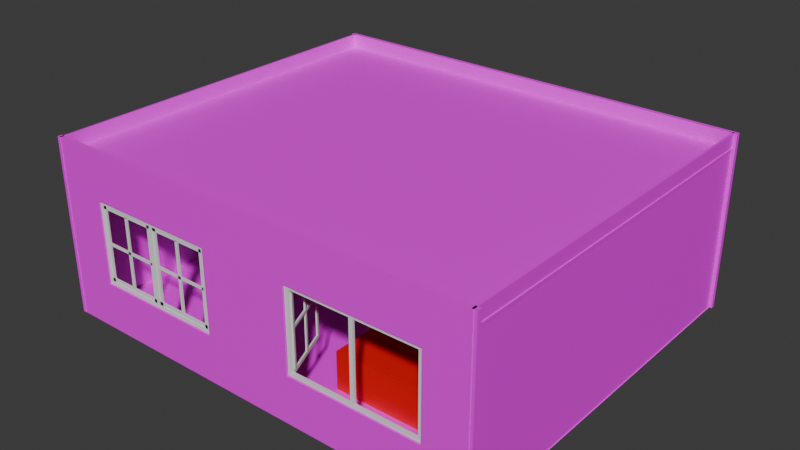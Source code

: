 # Source: bedroom.blend  (saved by Blender 4.1.24; exported with 4.5.12 LTS)
import bpy
from mathutils import Matrix  # noqa: F401  (used for matrix-valued properties, if any)

bpy.ops.wm.read_factory_settings(use_empty=True)
scene = bpy.context.scene
scene.name = 'Scene'

# ---- collections
col_collection = bpy.data.collections.new('Collection'); scene.collection.children.link(col_collection)

# ---- images (referenced by path relative to the original .blend; pixels are not part of the script)
import os
ASSET_DIR = os.environ.get("B2B_ASSET_DIR", "")  # directory of the original .blend (textures are referenced by path, not embedded)
HERE = os.path.dirname(os.path.abspath(__file__))  # packed textures are extracted next to this script under _unpacked/

def load_image(name, relpath, width, height, colorspace="sRGB"):
    """Load a texture the original file referenced (path relative to the .blend, or extracted next to this script)."""
    p = next((c for c in (os.path.join(HERE, relpath), os.path.join(ASSET_DIR, relpath)) if relpath and os.path.exists(c)), "")
    if p:
        img = bpy.data.images.load(p, check_existing=True)
        img.name = name
    else:  # same state as the original file: an image datablock whose file is absent (Cycles renders it pink)
        img = bpy.data.images.new(name, width, height)
        img.source = "FILE"
        img.filepath = "//" + (relpath or name)
    img.colorspace_settings.name = colorspace
    return img
img_terrazzo_png = load_image('terrazzo.png', 'terrazzo.png', 1024, 1024, 'sRGB')
img_ceiling_png = load_image('ceiling.png', 'ceiling.png', 1024, 1024, 'sRGB')
img_wall_bump_png = load_image('wall_bump.png', 'wall_bump.png', 1024, 1024, 'sRGB')

# ---- materials (node trees are filled in below, after node groups)
mat_material_001 = bpy.data.materials.new('Material.001')
mat_material_001.use_transparent_shadow = False
mat_material_003 = bpy.data.materials.new('Material.003')
mat_material_003.use_transparent_shadow = False
mat_material_004 = bpy.data.materials.new('Material.004')
mat_material_004.use_transparent_shadow = False
mat_material_002 = bpy.data.materials.new('Material.002')
mat_material_002.use_transparent_shadow = False

# ---- material node trees
mat_material_001.use_nodes = True; mat_material_001.node_tree.nodes.clear()
_N = mat_material_001.node_tree.nodes; _L = mat_material_001.node_tree.links
n0 = _N.new('ShaderNodeBsdfPrincipled'); n0.name = 'Principled BSDF'; n0.location = (10, 300)
n1 = _N.new('ShaderNodeOutputMaterial'); n1.name = 'Material Output'; n1.location = (300, 300)
n2 = _N.new('ShaderNodeTexImage'); n2.name = 'Image Texture'; n2.location = (-280, 275)
n2.image = img_terrazzo_png
_L.new(n0.outputs[0], n1.inputs[0])
_L.new(n2.outputs[0], n0.inputs[0])
n1.is_active_output = True
mat_material_003.use_nodes = True; mat_material_003.node_tree.nodes.clear()
_N = mat_material_003.node_tree.nodes; _L = mat_material_003.node_tree.links
n0 = _N.new('ShaderNodeBsdfPrincipled'); n0.name = 'Principled BSDF'; n0.location = (10, 300)
n1 = _N.new('ShaderNodeOutputMaterial'); n1.name = 'Material Output'; n1.location = (300, 300)
n2 = _N.new('ShaderNodeTexImage'); n2.name = 'Image Texture'; n2.location = (-280, 275)
n2.image = img_ceiling_png
_L.new(n0.outputs[0], n1.inputs[0])
_L.new(n2.outputs[0], n0.inputs[0])
n1.is_active_output = True
mat_material_004.use_nodes = True; mat_material_004.node_tree.nodes.clear()
_N = mat_material_004.node_tree.nodes; _L = mat_material_004.node_tree.links
n0 = _N.new('ShaderNodeBsdfPrincipled'); n0.name = 'Principled BSDF'; n0.location = (10, 300)
n0.inputs[0].default_value = (0.8001, 0.0006952, 0.0, 1.0)
n1 = _N.new('ShaderNodeOutputMaterial'); n1.name = 'Material Output'; n1.location = (300, 300)
_L.new(n0.outputs[0], n1.inputs[0])
n1.is_active_output = True
mat_material_002.use_nodes = True; mat_material_002.node_tree.nodes.clear()
_N = mat_material_002.node_tree.nodes; _L = mat_material_002.node_tree.links
n0 = _N.new('ShaderNodeBsdfPrincipled'); n0.name = 'Principled BSDF'; n0.location = (10, 300)
n1 = _N.new('ShaderNodeOutputMaterial'); n1.name = 'Material Output'; n1.location = (300, 300)
n2 = _N.new('ShaderNodeTexImage'); n2.name = 'Image Texture'; n2.location = (-280, 275)
n2.image = img_wall_bump_png
_L.new(n0.outputs[0], n1.inputs[0])
_L.new(n2.outputs[0], n0.inputs[0])
n1.is_active_output = True

# ---- world
world_world = bpy.data.worlds.new('World'); scene.world = world_world
world_world.use_nodes = True; world_world.node_tree.nodes.clear()
_N = world_world.node_tree.nodes; _L = world_world.node_tree.links
n0 = _N.new('ShaderNodeOutputWorld'); n0.name = 'World Output'; n0.location = (300, 300)
n1 = _N.new('ShaderNodeBackground'); n1.name = 'Background'; n1.location = (10, 300)
n1.inputs[0].default_value = (0.05088, 0.05088, 0.05088, 1.0)
_L.new(n1.outputs[0], n0.inputs[0])
n0.is_active_output = True
world_world.color = (0.05088, 0.05088, 0.05088)
world_world.use_sun_shadow = False
world_world.sun_shadow_jitter_overblur = 0.0

# ---- meshes
me_plane_001 = bpy.data.meshes.new('Plane.001')
me_plane_001.from_pydata([(-3.526, -2.173, 0.0), (3.526, -2.173, 0.0), (-3.526, 3.827, 0.0), (3.526, 3.827, 0.0)], [], [(0, 1, 3, 2)])
_uv = me_plane_001.uv_layers.new(name='UVMap')
_uv.uv.foreach_set('vector', [-5.345, -5.345, 6.345, -5.345, 6.345, 6.345, -5.345, 6.345])
me_plane_001.materials.append(mat_material_001)
me_plane_001.update()
me_plane_005 = bpy.data.meshes.new('Plane.005')
me_plane_005.from_pydata([(-3.526, -2.137, 2.587), (3.526, -2.137, 2.587), (-3.526, 3.863, 2.587), (3.526, 3.863, 2.587), (-3.526, -2.137, 2.547), (3.526, -2.137, 2.547), (-3.526, 3.863, 2.547), (3.526, 3.863, 2.547)], [], [(0, 1, 3, 2), (4, 6, 7, 5), (0, 2, 6, 4), (1, 0, 4, 5), (3, 1, 5, 7), (2, 3, 7, 6)])
_uv = me_plane_005.uv_layers.new(name='UVMap')
_uv.uv.foreach_set('vector', [-5.345, -5.345, 6.345, -5.345, 6.345, 6.345, -5.345, 6.345, -5.345, -5.345, -5.345, 6.345, 6.345, 6.345, 6.345, -5.345, -5.345, -5.345, -5.345, 6.345, -5.345, 6.345, -5.345, -5.345, 6.345, -5.345, -5.345, -5.345, -5.345, -5.345, 6.345, -5.345, 6.345, 6.345, 6.345, -5.345, 6.345, -5.345, 6.345, 6.345, -5.345, 6.345, 6.345, 6.345, 6.345, 6.345, -5.345, 6.345])
me_plane_005.materials.append(mat_material_003)
me_plane_005.update()
me_cube_003 = bpy.data.meshes.new('Cube.003')
me_cube_003.from_pydata([(0.665, -1.267, -0.0048), (0.665, -1.267, 0.6048), (0.665, 0.6637, -0.0048), (0.665, 0.6637, 0.6048), (3.316, -1.267, -0.0048), (3.316, -1.267, 0.6048), (3.316, 0.6637, -0.0048), (3.316, 0.6637, 0.6048)], [], [(0, 1, 3, 2), (2, 3, 7, 6), (6, 7, 5, 4), (4, 5, 1, 0), (2, 6, 4, 0), (7, 3, 1, 5)])
_uv = me_cube_003.uv_layers.new(name='UVMap')
_uv.uv.foreach_set('vector', [0.375, 0.0, 0.625, 0.0, 0.625, 0.25, 0.375, 0.25, 0.375, 0.25, 0.625, 0.25, 0.625, 0.5, 0.375, 0.5, 0.375, 0.5, 0.625, 0.5, 0.625, 0.75, 0.375, 0.75, 0.375, 0.75, 0.625, 0.75, 0.625, 1.0, 0.375, 1.0, 0.125, 0.5, 0.375, 0.5, 0.375, 0.75, 0.125, 0.75, 0.625, 0.5, 0.875, 0.5, 0.875, 0.75, 0.625, 0.75])
me_cube_003.materials.append(mat_material_004)
me_cube_003.update()
me_cube_004 = bpy.data.meshes.new('Cube.004')
me_cube_004.from_pydata([(2.608, -0.2189, 0.6272), (2.608, -0.2189, 0.8272), (2.608, 0.4415, 0.6272), (2.608, 0.4415, 0.8272), (3.205, -0.2189, 0.6272), (3.205, -0.2189, 0.8272), (3.205, 0.4415, 0.6272), (3.205, 0.4415, 0.8272)], [], [(0, 1, 3, 2), (2, 3, 7, 6), (6, 7, 5, 4), (4, 5, 1, 0), (2, 6, 4, 0), (7, 3, 1, 5)])
_uv = me_cube_004.uv_layers.new(name='UVMap')
_uv.uv.foreach_set('vector', [0.375, 0.0, 0.625, 0.0, 0.625, 0.25, 0.375, 0.25, 0.375, 0.25, 0.625, 0.25, 0.625, 0.5, 0.375, 0.5, 0.375, 0.5, 0.625, 0.5, 0.625, 0.75, 0.375, 0.75, 0.375, 0.75, 0.625, 0.75, 0.625, 1.0, 0.375, 1.0, 0.125, 0.5, 0.375, 0.5, 0.375, 0.75, 0.125, 0.75, 0.625, 0.5, 0.875, 0.5, 0.875, 0.75, 0.625, 0.75])
me_cube_004.update()
me_cube_005 = bpy.data.meshes.new('Cube.005')
me_cube_005.from_pydata([(2.608, -1.034, 0.6272), (2.608, -1.034, 0.8272), (2.608, -0.3734, 0.6272), (2.608, -0.3734, 0.8272), (3.205, -1.034, 0.6272), (3.205, -1.034, 0.8272), (3.205, -0.3734, 0.6272), (3.205, -0.3734, 0.8272)], [], [(0, 1, 3, 2), (2, 3, 7, 6), (6, 7, 5, 4), (4, 5, 1, 0), (2, 6, 4, 0), (7, 3, 1, 5)])
_uv = me_cube_005.uv_layers.new(name='UVMap')
_uv.uv.foreach_set('vector', [0.375, 0.0, 0.625, 0.0, 0.625, 0.25, 0.375, 0.25, 0.375, 0.25, 0.625, 0.25, 0.625, 0.5, 0.375, 0.5, 0.375, 0.5, 0.625, 0.5, 0.625, 0.75, 0.375, 0.75, 0.375, 0.75, 0.625, 0.75, 0.625, 1.0, 0.375, 1.0, 0.125, 0.5, 0.375, 0.5, 0.375, 0.75, 0.125, 0.75, 0.625, 0.5, 0.875, 0.5, 0.875, 0.75, 0.625, 0.75])
me_cube_005.update()
me_plane_006 = bpy.data.meshes.new('Plane.006')
me_plane_006.from_pydata([(-3.526, -2.226, 2.807), (-3.526, -2.226, 0.0), (-3.526, 3.864, 2.807), (-3.526, 3.864, 0.0)], [], [(0, 1, 3, 2)])
_uv = me_plane_006.uv_layers.new(name='UVMap')
_uv.uv.foreach_set('vector', [0.0, 0.0, 1.0, 0.0, 1.0, 1.0, 0.0, 1.0])
me_plane_006.materials.append(mat_material_002)
me_plane_006.update()
me_plane_007 = bpy.data.meshes.new('Plane.007')
me_plane_007.from_pydata([(3.515, -2.226, 2.807), (3.515, -2.226, 0.0), (3.515, 3.864, 2.807), (3.515, 3.864, 0.0)], [], [(0, 1, 3, 2)])
_uv = me_plane_007.uv_layers.new(name='UVMap')
_uv.uv.foreach_set('vector', [0.0, 0.0, 1.0, 0.0, 1.0, 1.0, 0.0, 1.0])
me_plane_007.materials.append(mat_material_002)
me_plane_007.update()
me_plane_008 = bpy.data.meshes.new('Plane.008')
me_plane_008.from_pydata([(3.567, -2.148, 2.807), (3.567, -2.148, 0.0), (-3.591, -2.148, 2.807), (-3.591, -2.148, 0.0), (3.567, -2.148, 0.7416), (-3.591, -2.148, 0.7416), (-3.591, -2.148, 2.054), (3.567, -2.148, 2.054), (0.7161, -2.148, 2.807), (0.7161, -2.148, 0.0), (0.7161, -2.148, 0.7416), (0.7161, -2.148, 2.054), (2.844, -2.148, 2.807), (2.844, -2.148, 0.0), (2.844, -2.148, 0.7416), (2.844, -2.148, 2.054), (-0.7128, -2.148, 0.0), (-0.7128, -2.148, 0.7416), (-0.7128, -2.148, 2.054), (-0.7128, -2.148, 2.807), (-2.821, -2.148, 0.0), (-2.821, -2.148, 0.7416), (-2.821, -2.148, 2.054), (-2.821, -2.148, 2.807)], [], [(21, 20, 3, 5), (22, 21, 5, 6), (23, 22, 6, 2), (12, 15, 11, 8), (14, 13, 9, 10), (4, 1, 13, 14), (7, 4, 14, 15), (0, 7, 15, 12), (8, 11, 18, 19), (11, 10, 17, 18), (10, 9, 16, 17), (19, 18, 22, 23), (17, 16, 20, 21)])
_uv = me_plane_008.uv_layers.new(name='UVMap')
_uv.uv.foreach_set('vector', [0.5, 0.8235, 1.0, 0.8235, 1.0, 1.0, 0.5, 1.0, 0.25, 0.8235, 0.5, 0.8235, 0.5, 1.0, 0.25, 1.0, 0.0, 0.8235, 0.25, 0.8235, 0.25, 1.0, 0.0, 1.0, 0.0, 0.25, 0.25, 0.25, 0.25, 0.5, 0.0, 0.5, 0.5, 0.25, 1.0, 0.25, 1.0, 0.5, 0.5, 0.5, 0.5, 0.0, 1.0, 0.0, 1.0, 0.25, 0.5, 0.25, 0.25, 0.0, 0.5, 0.0, 0.5, 0.25, 0.25, 0.25, 0.0, 0.0, 0.25, 0.0, 0.25, 0.25, 0.0, 0.25, 0.0, 0.5, 0.25, 0.5, 0.25, 0.6469, 0.0, 0.6469, 0.25, 0.5, 0.5, 0.5, 0.5, 0.6469, 0.25, 0.6469, 0.5, 0.5, 1.0, 0.5, 1.0, 0.6469, 0.5, 0.6469, 0.0, 0.6469, 0.25, 0.6469, 0.25, 0.8235, 0.0, 0.8235, 0.5, 0.6469, 1.0, 0.6469, 1.0, 0.8235, 0.5, 0.8235])
me_plane_008.materials.append(mat_material_002)
me_plane_008.update()
me_cube_007 = bpy.data.meshes.new('Cube.007')
me_cube_007.from_pydata([(0.7197, -2.191, 2.053), (2.843, -2.191, 2.053), (0.7197, -2.191, 0.7446), (2.843, -2.191, 0.7446), (0.7197, -2.191, 1.997), (2.843, -2.191, 1.997), (0.7197, -2.191, 0.8008), (2.843, -2.191, 0.8008), (0.7785, -2.191, 2.053), (0.7785, -2.191, 0.7446), (0.7785, -2.191, 1.997), (0.7785, -2.191, 0.8008), (2.784, -2.191, 2.053), (2.784, -2.191, 0.7446), (2.784, -2.191, 1.997), (2.784, -2.191, 0.8008), (1.811, -2.191, 0.7446), (1.811, -2.191, 0.8008), (1.811, -2.191, 2.053), (1.811, -2.191, 1.997), (0.7197, -2.151, 2.053), (2.843, -2.151, 2.053), (0.7197, -2.151, 0.7446), (2.843, -2.151, 0.7446), (0.7197, -2.151, 1.997), (2.843, -2.151, 1.997), (0.7197, -2.151, 0.8008), (2.843, -2.151, 0.8008), (0.7785, -2.151, 2.053), (0.7785, -2.151, 0.7446), (0.7785, -2.151, 1.997), (0.7785, -2.151, 0.8008), (2.784, -2.151, 2.053), (2.784, -2.151, 0.7446), (2.784, -2.151, 1.997), (2.784, -2.151, 0.8008), (1.811, -2.151, 0.7446), (1.811, -2.151, 0.8008), (1.811, -2.151, 2.053), (1.811, -2.151, 1.997), (1.752, -2.191, 2.053), (1.752, -2.191, 1.997), (1.752, -2.151, 2.053), (1.752, -2.151, 1.997), (1.752, -2.191, 0.7446), (1.752, -2.191, 0.8008), (1.752, -2.151, 0.7446), (1.752, -2.151, 0.8008)], [], [(10, 8, 0, 4), (11, 10, 4, 6), (9, 11, 6, 2), (44, 45, 11, 9), (41, 40, 8, 10), (5, 1, 12, 14), (7, 5, 14, 15), (3, 7, 15, 13), (13, 15, 17, 16), (14, 12, 18, 19), (30, 24, 20, 28), (31, 26, 24, 30), (29, 22, 26, 31), (46, 29, 31, 47), (43, 30, 28, 42), (25, 34, 32, 21), (27, 35, 34, 25), (23, 33, 35, 27), (33, 36, 37, 35), (34, 39, 38, 32), (0, 8, 28, 20), (2, 6, 26, 22), (7, 3, 23, 27), (9, 2, 22, 29), (4, 0, 20, 24), (1, 5, 25, 21), (6, 4, 24, 26), (5, 7, 27, 25), (40, 18, 38, 42), (44, 9, 29, 46), (41, 10, 30, 43), (45, 17, 37, 47), (10, 11, 31, 30), (12, 1, 21, 32), (3, 13, 33, 23), (15, 14, 34, 35), (13, 16, 36, 33), (17, 15, 35, 37), (18, 12, 32, 38), (14, 19, 39, 34), (19, 41, 43, 39), (8, 40, 42, 28), (39, 43, 42, 38), (19, 18, 40, 41), (11, 45, 47, 31), (16, 44, 46, 36), (36, 46, 47, 37), (16, 17, 45, 44), (39, 37, 47, 43), (45, 41, 43, 47), (17, 19, 41, 45), (19, 17, 37, 39)])
_uv = me_cube_007.uv_layers.new(name='UVMap')
_uv.uv.foreach_set('vector', [0.5829, 0.9829, 0.5829, 0.9829, 0.5829, 0.9829, 0.5829, 0.9829, 0.4373, 0.9829, 0.5829, 0.9829, 0.5829, 0.9829, 0.4373, 0.9829, 0.4373, 0.9829, 0.4373, 0.9829, 0.4373, 0.9829, 0.4373, 0.9829, 0.4373, 0.87, 0.4373, 0.87, 0.4373, 0.9829, 0.4373, 0.9829, 0.5829, 0.87, 0.5829, 0.87, 0.5829, 0.9829, 0.5829, 0.9829, 0.5829, 0.7571, 0.5829, 0.7571, 0.5829, 0.7571, 0.5829, 0.7571, 0.4373, 0.7571, 0.5829, 0.7571, 0.5829, 0.7571, 0.4373, 0.7571, 0.4373, 0.7571, 0.4373, 0.7571, 0.4373, 0.7571, 0.4373, 0.7571, 0.4373, 0.7571, 0.4373, 0.7571, 0.4373, 0.87, 0.4373, 0.87, 0.5829, 0.7571, 0.5829, 0.7571, 0.5829, 0.87, 0.5829, 0.87, 0.5829, 0.9829, 0.5829, 0.9829, 0.5829, 0.9829, 0.5829, 0.9829, 0.4373, 0.9829, 0.4373, 0.9829, 0.5829, 0.9829, 0.5829, 0.9829, 0.4373, 0.9829, 0.4373, 0.9829, 0.4373, 0.9829, 0.4373, 0.9829, 0.4373, 0.87, 0.4373, 0.9829, 0.4373, 0.9829, 0.4373, 0.87, 0.5829, 0.87, 0.5829, 0.9829, 0.5829, 0.9829, 0.5829, 0.87, 0.5829, 0.7571, 0.5829, 0.7571, 0.5829, 0.7571, 0.5829, 0.7571, 0.4373, 0.7571, 0.4373, 0.7571, 0.5829, 0.7571, 0.5829, 0.7571, 0.4373, 0.7571, 0.4373, 0.7571, 0.4373, 0.7571, 0.4373, 0.7571, 0.4373, 0.7571, 0.4373, 0.87, 0.4373, 0.87, 0.4373, 0.7571, 0.5829, 0.7571, 0.5829, 0.87, 0.5829, 0.87, 0.5829, 0.7571, 0.5829, 0.9829, 0.5829, 0.9829, 0.5829, 0.9829, 0.5829, 0.9829, 0.4373, 0.9829, 0.4373, 0.9829, 0.4373, 0.9829, 0.4373, 0.9829, 0.4373, 0.7571, 0.4373, 0.7571, 0.4373, 0.7571, 0.4373, 0.7571, 0.4373, 0.9829, 0.4373, 0.9829, 0.4373, 0.9829, 0.4373, 0.9829, 0.5829, 0.9829, 0.5829, 0.9829, 0.5829, 0.9829, 0.5829, 0.9829, 0.5829, 0.7571, 0.5829, 0.7571, 0.5829, 0.7571, 0.5829, 0.7571, 0.4373, 0.9829, 0.5829, 0.9829, 0.5829, 0.9829, 0.4373, 0.9829, 0.5829, 0.7571, 0.4373, 0.7571, 0.4373, 0.7571, 0.5829, 0.7571, 0.5829, 0.87, 0.5829, 0.87, 0.5829, 0.87, 0.5829, 0.87, 0.4373, 0.87, 0.4373, 0.9829, 0.4373, 0.9829, 0.4373, 0.87, 0.5829, 0.87, 0.5829, 0.9829, 0.5829, 0.9829, 0.5829, 0.87, 0.4373, 0.87, 0.4373, 0.87, 0.4373, 0.87, 0.4373, 0.87, 0.5829, 0.9829, 0.4373, 0.9829, 0.4373, 0.9829, 0.5829, 0.9829, 0.5829, 0.7571, 0.5829, 0.7571, 0.5829, 0.7571, 0.5829, 0.7571, 0.4373, 0.7571, 0.4373, 0.7571, 0.4373, 0.7571, 0.4373, 0.7571, 0.4373, 0.7571, 0.5829, 0.7571, 0.5829, 0.7571, 0.4373, 0.7571, 0.4373, 0.7571, 0.4373, 0.87, 0.4373, 0.87, 0.4373, 0.7571, 0.4373, 0.87, 0.4373, 0.7571, 0.4373, 0.7571, 0.4373, 0.87, 0.5829, 0.87, 0.5829, 0.7571, 0.5829, 0.7571, 0.5829, 0.87, 0.5829, 0.7571, 0.5829, 0.87, 0.5829, 0.87, 0.5829, 0.7571, 0.5829, 0.87, 0.5829, 0.87, 0.5829, 0.87, 0.5829, 0.87, 0.5829, 0.9829, 0.5829, 0.87, 0.5829, 0.87, 0.5829, 0.9829, 0.5829, 0.87, 0.5829, 0.87, 0.5829, 0.87, 0.5829, 0.87, 0.5829, 0.87, 0.5829, 0.87, 0.5829, 0.87, 0.5829, 0.87, 0.4373, 0.9829, 0.4373, 0.87, 0.4373, 0.87, 0.4373, 0.9829, 0.4373, 0.87, 0.4373, 0.87, 0.4373, 0.87, 0.4373, 0.87, 0.4373, 0.87, 0.4373, 0.87, 0.4373, 0.87, 0.4373, 0.87, 0.4373, 0.87, 0.4373, 0.87, 0.4373, 0.87, 0.4373, 0.87, 0.5829, 0.87, 0.4373, 0.87, 0.4373, 0.87, 0.5829, 0.87, 0.0, 0.0, 0.0, 0.0, 0.0, 0.0, 0.0, 0.0, 0.0, 0.0, 0.0, 0.0, 0.0, 0.0, 0.0, 0.0, 0.0, 0.0, 0.0, 0.0, 0.0, 0.0, 0.0, 0.0])
me_cube_007.update()
me_cube_008 = bpy.data.meshes.new('Cube.008')
me_cube_008.from_pydata([(3.255, -1.455, 1.997), (3.255, -1.455, 0.8008), (2.768, -2.172, 0.8008), (2.768, -2.172, 1.997), (3.255, -1.455, 1.941), (2.768, -2.172, 1.941), (2.798, -2.129, 0.8008), (2.798, -2.129, 1.997), (3.226, -1.498, 1.997), (3.226, -1.498, 0.8008), (3.255, -1.455, 0.8569), (2.768, -2.172, 0.8569), (3.275, -1.465, 1.997), (3.275, -1.465, 0.8008), (2.789, -2.182, 0.8008), (2.789, -2.182, 1.997), (3.275, -1.465, 1.941), (2.789, -2.182, 1.941), (2.818, -2.139, 1.997), (2.818, -2.139, 0.8008), (3.246, -1.508, 1.997), (3.246, -1.508, 0.8008), (3.275, -1.465, 0.8569), (2.789, -2.182, 0.8569), (3.018, -1.805, 0.8008), (3.018, -1.805, 0.8569), (3.038, -1.815, 0.8008), (3.038, -1.815, 0.8569), (2.991, -1.844, 0.8008), (2.991, -1.844, 0.8569), (3.012, -1.854, 0.8008), (3.012, -1.854, 0.8569), (3.018, -1.805, 1.951), (3.038, -1.815, 1.951), (2.991, -1.844, 1.951), (3.012, -1.854, 1.951), (2.768, -2.172, 1.379), (2.798, -2.129, 1.327), (2.789, -2.182, 1.379), (2.818, -2.139, 1.327), (2.768, -2.172, 1.422), (2.798, -2.129, 1.37), (2.789, -2.182, 1.422), (2.818, -2.139, 1.37), (3.241, -1.476, 1.37), (3.241, -1.476, 1.327), (3.261, -1.486, 1.37), (3.261, -1.486, 1.327)], [], [(3, 5, 4, 0), (40, 41, 7, 3), (1, 9, 8, 0), (24, 25, 10, 1), (15, 12, 16, 17), (42, 15, 18, 43), (13, 12, 20, 21), (26, 13, 22, 27), (0, 8, 20, 12), (5, 3, 15, 17), (29, 11, 23, 31), (0, 4, 16, 12), (11, 2, 14, 23), (37, 6, 19, 39), (1, 0, 12, 13), (1, 10, 22, 13), (6, 2, 14, 19), (24, 1, 13, 26), (3, 7, 18, 15), (3, 0, 12, 15), (8, 9, 21, 20), (40, 3, 15, 42), (9, 1, 13, 21), (4, 5, 17, 16), (28, 24, 26, 30), (10, 25, 27, 22), (30, 26, 27, 31), (28, 29, 25, 24), (2, 11, 29, 28), (14, 30, 31, 23), (2, 28, 30, 14), (29, 31, 35, 34), (32, 34, 35, 33), (31, 27, 33, 35), (25, 29, 34, 32), (27, 25, 32, 33), (2, 36, 38, 14), (37, 39, 47, 45), (14, 38, 39, 19), (2, 6, 37, 36), (7, 41, 43, 18), (36, 40, 42, 38), (38, 42, 43, 39), (36, 37, 41, 40), (44, 45, 47, 46), (39, 43, 46, 47), (41, 37, 45, 44), (43, 41, 44, 46)])
_uv = me_cube_008.uv_layers.new(name='UVMap')
_uv.uv.foreach_set('vector', [0.0, 0.0, 0.0, 0.0, 0.0, 0.0, 0.0, 0.0, 0.0, 0.0, 0.0, 0.0, 0.0, 0.0, 0.0, 0.0, 0.0, 0.0, 0.0, 0.0, 0.0, 0.0, 0.0, 0.0, 0.0, 0.0, 0.0, 0.0, 0.0, 0.0, 0.0, 0.0, 0.0, 0.0, 0.0, 0.0, 0.0, 0.0, 0.0, 0.0, 0.0, 0.0, 0.0, 0.0, 0.0, 0.0, 0.0, 0.0, 0.0, 0.0, 0.0, 0.0, 0.0, 0.0, 0.0, 0.0, 0.0, 0.0, 0.0, 0.0, 0.0, 0.0, 0.0, 0.0, 0.0, 0.0, 0.0, 0.0, 0.0, 0.0, 0.0, 0.0, 0.0, 0.0, 0.0, 0.0, 0.0, 0.0, 0.0, 0.0, 0.0, 0.0, 0.0, 0.0, 0.0, 0.0, 0.0, 0.0, 0.0, 0.0, 0.0, 0.0, 0.0, 0.0, 0.0, 0.0, 0.0, 0.0, 0.0, 0.0, 0.0, 0.0, 0.0, 0.0, 0.0, 0.0, 0.0, 0.0, 0.0, 0.0, 0.0, 0.0, 0.0, 0.0, 0.0, 0.0, 0.0, 0.0, 0.0, 0.0, 0.0, 0.0, 0.0, 0.0, 0.0, 0.0, 0.0, 0.0, 0.0, 0.0, 0.0, 0.0, 0.0, 0.0, 0.0, 0.0, 0.0, 0.0, 0.0, 0.0, 0.0, 0.0, 0.0, 0.0, 0.0, 0.0, 0.0, 0.0, 0.0, 0.0, 0.0, 0.0, 0.0, 0.0, 0.0, 0.0, 0.0, 0.0, 0.0, 0.0, 0.0, 0.0, 0.0, 0.0, 0.0, 0.0, 0.0, 0.0, 0.0, 0.0, 0.0, 0.0, 0.0, 0.0, 0.0, 0.0, 0.0, 0.0, 0.0, 0.0, 0.0, 0.0, 0.0, 0.0, 0.0, 0.0, 0.0, 0.0, 0.0, 0.0, 0.0, 0.0, 0.0, 0.0, 0.0, 0.0, 0.0, 0.0, 0.0, 0.0, 0.0, 0.0, 0.0, 0.0, 0.0, 0.0, 0.0, 0.0, 0.0, 0.0, 0.0, 0.0, 0.0, 0.0, 0.0, 0.0, 0.0, 0.0, 0.0, 0.0, 0.0, 0.0, 0.0, 0.0, 0.0, 0.0, 0.0, 0.0, 0.0, 0.0, 0.0, 0.0, 0.0, 0.0, 0.0, 0.0, 0.0, 0.0, 0.0, 0.0, 0.0, 0.0, 0.0, 0.0, 0.0, 0.0, 0.0, 0.0, 0.0, 0.0, 0.0, 0.0, 0.0, 0.0, 0.0, 0.0, 0.0, 0.0, 0.0, 0.0, 0.0, 0.0, 0.0, 0.0, 0.0, 0.0, 0.0, 0.0, 0.0, 0.0, 0.0, 0.0, 0.0, 0.0, 0.0, 0.0, 0.0, 0.0, 0.0, 0.0, 0.0, 0.0, 0.0, 0.0, 0.0, 0.0, 0.0, 0.0, 0.0, 0.0, 0.0, 0.0, 0.0, 0.0, 0.0, 0.0, 0.0, 0.0, 0.0, 0.0, 0.0, 0.0, 0.0, 0.0, 0.0, 0.0, 0.0, 0.0, 0.0, 0.0, 0.0, 0.0, 0.0, 0.0, 0.0, 0.0, 0.0, 0.0, 0.0, 0.0, 0.0, 0.0, 0.0, 0.0, 0.0, 0.0, 0.0, 0.0, 0.0, 0.0, 0.0, 0.0, 0.0, 0.0, 0.0, 0.0, 0.0, 0.0, 0.0, 0.0, 0.0, 0.0, 0.0, 0.0, 0.0, 0.0, 0.0, 0.0, 0.0, 0.0, 0.0, 0.0, 0.0, 0.0, 0.0, 0.0, 0.0, 0.0, 0.0, 0.0, 0.0, 0.0, 0.0, 0.0, 0.0, 0.0, 0.0, 0.0, 0.0, 0.0, 0.0, 0.0, 0.0, 0.0, 0.0, 0.0, 0.0, 0.0, 0.0, 0.0, 0.0, 0.0, 0.0, 0.0])
me_cube_008.update()
me_cube_009 = bpy.data.meshes.new('Cube.009')
me_cube_009.from_pydata([(0.8109, -2.158, 1.997), (0.8109, -2.158, 0.8008), (0.4779, -1.38, 0.8008), (0.4779, -1.38, 1.997), (0.8109, -2.158, 1.941), (0.4779, -1.38, 1.941), (0.498, -1.427, 0.8008), (0.498, -1.427, 1.997), (0.7908, -2.111, 1.997), (0.7908, -2.111, 0.8008), (0.8109, -2.158, 0.8569), (0.4779, -1.38, 0.8569), (0.7886, -2.165, 1.997), (0.7886, -2.165, 0.8008), (0.4557, -1.387, 0.8008), (0.4557, -1.387, 1.997), (0.7886, -2.165, 1.941), (0.4557, -1.387, 1.941), (0.4758, -1.434, 1.997), (0.4758, -1.434, 0.8008), (0.7685, -2.118, 1.997), (0.7685, -2.118, 0.8008), (0.7886, -2.165, 0.8569), (0.4557, -1.387, 0.8569), (0.6485, -1.779, 0.8008), (0.6485, -1.779, 0.8569), (0.6263, -1.786, 0.8008), (0.6263, -1.786, 0.8569), (0.6303, -1.736, 0.8008), (0.6303, -1.736, 0.8569), (0.6081, -1.743, 0.8008), (0.6081, -1.743, 0.8569), (0.6485, -1.779, 1.951), (0.6263, -1.786, 1.951), (0.6303, -1.736, 1.951), (0.6081, -1.743, 1.951), (0.4779, -1.38, 1.379), (0.498, -1.427, 1.421), (0.4557, -1.387, 1.379), (0.4758, -1.434, 1.421), (0.4779, -1.38, 1.422), (0.498, -1.427, 1.465), (0.4557, -1.387, 1.422), (0.4758, -1.434, 1.465), (0.801, -2.135, 1.465), (0.801, -2.135, 1.421), (0.7788, -2.142, 1.465), (0.7788, -2.142, 1.421)], [], [(3, 5, 4, 0), (40, 41, 7, 3), (1, 9, 8, 0), (24, 25, 10, 1), (15, 12, 16, 17), (42, 15, 18, 43), (13, 12, 20, 21), (26, 13, 22, 27), (0, 8, 20, 12), (5, 3, 15, 17), (29, 11, 23, 31), (0, 4, 16, 12), (11, 2, 14, 23), (37, 6, 19, 39), (1, 0, 12, 13), (1, 10, 22, 13), (6, 2, 14, 19), (24, 1, 13, 26), (3, 7, 18, 15), (3, 0, 12, 15), (8, 9, 21, 20), (40, 3, 15, 42), (9, 1, 13, 21), (4, 5, 17, 16), (28, 24, 26, 30), (10, 25, 27, 22), (30, 26, 27, 31), (28, 29, 25, 24), (2, 11, 29, 28), (14, 30, 31, 23), (2, 28, 30, 14), (29, 31, 35, 34), (32, 34, 35, 33), (31, 27, 33, 35), (25, 29, 34, 32), (27, 25, 32, 33), (2, 36, 38, 14), (37, 39, 47, 45), (14, 38, 39, 19), (2, 6, 37, 36), (7, 41, 43, 18), (36, 40, 42, 38), (38, 42, 43, 39), (36, 37, 41, 40), (44, 45, 47, 46), (39, 43, 46, 47), (41, 37, 45, 44), (43, 41, 44, 46)])
_uv = me_cube_009.uv_layers.new(name='UVMap')
_uv.uv.foreach_set('vector', [0.0, 0.0, 0.0, 0.0, 0.0, 0.0, 0.0, 0.0, 0.0, 0.0, 0.0, 0.0, 0.0, 0.0, 0.0, 0.0, 0.0, 0.0, 0.0, 0.0, 0.0, 0.0, 0.0, 0.0, 0.0, 0.0, 0.0, 0.0, 0.0, 0.0, 0.0, 0.0, 0.0, 0.0, 0.0, 0.0, 0.0, 0.0, 0.0, 0.0, 0.0, 0.0, 0.0, 0.0, 0.0, 0.0, 0.0, 0.0, 0.0, 0.0, 0.0, 0.0, 0.0, 0.0, 0.0, 0.0, 0.0, 0.0, 0.0, 0.0, 0.0, 0.0, 0.0, 0.0, 0.0, 0.0, 0.0, 0.0, 0.0, 0.0, 0.0, 0.0, 0.0, 0.0, 0.0, 0.0, 0.0, 0.0, 0.0, 0.0, 0.0, 0.0, 0.0, 0.0, 0.0, 0.0, 0.0, 0.0, 0.0, 0.0, 0.0, 0.0, 0.0, 0.0, 0.0, 0.0, 0.0, 0.0, 0.0, 0.0, 0.0, 0.0, 0.0, 0.0, 0.0, 0.0, 0.0, 0.0, 0.0, 0.0, 0.0, 0.0, 0.0, 0.0, 0.0, 0.0, 0.0, 0.0, 0.0, 0.0, 0.0, 0.0, 0.0, 0.0, 0.0, 0.0, 0.0, 0.0, 0.0, 0.0, 0.0, 0.0, 0.0, 0.0, 0.0, 0.0, 0.0, 0.0, 0.0, 0.0, 0.0, 0.0, 0.0, 0.0, 0.0, 0.0, 0.0, 0.0, 0.0, 0.0, 0.0, 0.0, 0.0, 0.0, 0.0, 0.0, 0.0, 0.0, 0.0, 0.0, 0.0, 0.0, 0.0, 0.0, 0.0, 0.0, 0.0, 0.0, 0.0, 0.0, 0.0, 0.0, 0.0, 0.0, 0.0, 0.0, 0.0, 0.0, 0.0, 0.0, 0.0, 0.0, 0.0, 0.0, 0.0, 0.0, 0.0, 0.0, 0.0, 0.0, 0.0, 0.0, 0.0, 0.0, 0.0, 0.0, 0.0, 0.0, 0.0, 0.0, 0.0, 0.0, 0.0, 0.0, 0.0, 0.0, 0.0, 0.0, 0.0, 0.0, 0.0, 0.0, 0.0, 0.0, 0.0, 0.0, 0.0, 0.0, 0.0, 0.0, 0.0, 0.0, 0.0, 0.0, 0.0, 0.0, 0.0, 0.0, 0.0, 0.0, 0.0, 0.0, 0.0, 0.0, 0.0, 0.0, 0.0, 0.0, 0.0, 0.0, 0.0, 0.0, 0.0, 0.0, 0.0, 0.0, 0.0, 0.0, 0.0, 0.0, 0.0, 0.0, 0.0, 0.0, 0.0, 0.0, 0.0, 0.0, 0.0, 0.0, 0.0, 0.0, 0.0, 0.0, 0.0, 0.0, 0.0, 0.0, 0.0, 0.0, 0.0, 0.0, 0.0, 0.0, 0.0, 0.0, 0.0, 0.0, 0.0, 0.0, 0.0, 0.0, 0.0, 0.0, 0.0, 0.0, 0.0, 0.0, 0.0, 0.0, 0.0, 0.0, 0.0, 0.0, 0.0, 0.0, 0.0, 0.0, 0.0, 0.0, 0.0, 0.0, 0.0, 0.0, 0.0, 0.0, 0.0, 0.0, 0.0, 0.0, 0.0, 0.0, 0.0, 0.0, 0.0, 0.0, 0.0, 0.0, 0.0, 0.0, 0.0, 0.0, 0.0, 0.0, 0.0, 0.0, 0.0, 0.0, 0.0, 0.0, 0.0, 0.0, 0.0, 0.0, 0.0, 0.0, 0.0, 0.0, 0.0, 0.0, 0.0, 0.0, 0.0, 0.0, 0.0, 0.0, 0.0, 0.0, 0.0, 0.0, 0.0, 0.0, 0.0, 0.0, 0.0, 0.0, 0.0, 0.0, 0.0, 0.0, 0.0, 0.0, 0.0, 0.0, 0.0, 0.0, 0.0, 0.0, 0.0, 0.0, 0.0, 0.0, 0.0, 0.0, 0.0, 0.0, 0.0, 0.0, 0.0, 0.0, 0.0, 0.0, 0.0, 0.0])
me_cube_009.update()
me_cube_010 = bpy.data.meshes.new('Cube.010')
me_cube_010.from_pydata([(-2.831, -2.191, 2.053), (-0.7077, -2.191, 2.053), (-2.831, -2.191, 0.7446), (-0.7077, -2.191, 0.7446), (-2.831, -2.191, 1.997), (-0.7077, -2.191, 1.997), (-2.831, -2.191, 0.8008), (-0.7077, -2.191, 0.8008), (-2.772, -2.191, 2.053), (-2.772, -2.191, 0.7446), (-2.772, -2.191, 1.997), (-2.772, -2.191, 0.8008), (-0.7665, -2.191, 2.053), (-0.7665, -2.191, 0.7446), (-0.7665, -2.191, 1.997), (-0.7665, -2.191, 0.8008), (-1.74, -2.191, 0.7446), (-1.74, -2.191, 0.8008), (-1.74, -2.191, 2.053), (-1.74, -2.191, 1.997), (-2.831, -2.151, 2.053), (-0.7077, -2.151, 2.053), (-2.831, -2.151, 0.7446), (-0.7077, -2.151, 0.7446), (-2.831, -2.151, 1.997), (-0.7077, -2.151, 1.997), (-2.831, -2.151, 0.8008), (-0.7077, -2.151, 0.8008), (-2.772, -2.151, 2.053), (-2.772, -2.151, 0.7446), (-2.772, -2.151, 1.997), (-2.772, -2.151, 0.8008), (-0.7665, -2.151, 2.053), (-0.7665, -2.151, 0.7446), (-0.7665, -2.151, 1.997), (-0.7665, -2.151, 0.8008), (-1.74, -2.151, 0.7446), (-1.74, -2.151, 0.8008), (-1.74, -2.151, 2.053), (-1.74, -2.151, 1.997), (-1.799, -2.191, 2.053), (-1.799, -2.191, 1.997), (-1.799, -2.151, 2.053), (-1.799, -2.151, 1.997), (-1.799, -2.191, 0.7446), (-1.799, -2.191, 0.8008), (-1.799, -2.151, 0.7446), (-1.799, -2.151, 0.8008)], [], [(10, 8, 0, 4), (11, 10, 4, 6), (9, 11, 6, 2), (44, 45, 11, 9), (41, 40, 8, 10), (5, 1, 12, 14), (7, 5, 14, 15), (3, 7, 15, 13), (13, 15, 17, 16), (14, 12, 18, 19), (30, 24, 20, 28), (31, 26, 24, 30), (29, 22, 26, 31), (46, 29, 31, 47), (43, 30, 28, 42), (25, 34, 32, 21), (27, 35, 34, 25), (23, 33, 35, 27), (33, 36, 37, 35), (34, 39, 38, 32), (0, 8, 28, 20), (2, 6, 26, 22), (7, 3, 23, 27), (9, 2, 22, 29), (4, 0, 20, 24), (1, 5, 25, 21), (6, 4, 24, 26), (5, 7, 27, 25), (40, 18, 38, 42), (44, 9, 29, 46), (41, 10, 30, 43), (45, 17, 37, 47), (10, 11, 31, 30), (12, 1, 21, 32), (3, 13, 33, 23), (15, 14, 34, 35), (13, 16, 36, 33), (17, 15, 35, 37), (18, 12, 32, 38), (14, 19, 39, 34), (19, 41, 43, 39), (8, 40, 42, 28), (39, 43, 42, 38), (19, 18, 40, 41), (11, 45, 47, 31), (16, 44, 46, 36), (36, 46, 47, 37), (16, 17, 45, 44), (39, 37, 47, 43), (45, 41, 43, 47), (17, 19, 41, 45), (19, 17, 37, 39)])
_uv = me_cube_010.uv_layers.new(name='UVMap')
_uv.uv.foreach_set('vector', [0.5829, 0.9829, 0.5829, 0.9829, 0.5829, 0.9829, 0.5829, 0.9829, 0.4373, 0.9829, 0.5829, 0.9829, 0.5829, 0.9829, 0.4373, 0.9829, 0.4373, 0.9829, 0.4373, 0.9829, 0.4373, 0.9829, 0.4373, 0.9829, 0.4373, 0.87, 0.4373, 0.87, 0.4373, 0.9829, 0.4373, 0.9829, 0.5829, 0.87, 0.5829, 0.87, 0.5829, 0.9829, 0.5829, 0.9829, 0.5829, 0.7571, 0.5829, 0.7571, 0.5829, 0.7571, 0.5829, 0.7571, 0.4373, 0.7571, 0.5829, 0.7571, 0.5829, 0.7571, 0.4373, 0.7571, 0.4373, 0.7571, 0.4373, 0.7571, 0.4373, 0.7571, 0.4373, 0.7571, 0.4373, 0.7571, 0.4373, 0.7571, 0.4373, 0.87, 0.4373, 0.87, 0.5829, 0.7571, 0.5829, 0.7571, 0.5829, 0.87, 0.5829, 0.87, 0.5829, 0.9829, 0.5829, 0.9829, 0.5829, 0.9829, 0.5829, 0.9829, 0.4373, 0.9829, 0.4373, 0.9829, 0.5829, 0.9829, 0.5829, 0.9829, 0.4373, 0.9829, 0.4373, 0.9829, 0.4373, 0.9829, 0.4373, 0.9829, 0.4373, 0.87, 0.4373, 0.9829, 0.4373, 0.9829, 0.4373, 0.87, 0.5829, 0.87, 0.5829, 0.9829, 0.5829, 0.9829, 0.5829, 0.87, 0.5829, 0.7571, 0.5829, 0.7571, 0.5829, 0.7571, 0.5829, 0.7571, 0.4373, 0.7571, 0.4373, 0.7571, 0.5829, 0.7571, 0.5829, 0.7571, 0.4373, 0.7571, 0.4373, 0.7571, 0.4373, 0.7571, 0.4373, 0.7571, 0.4373, 0.7571, 0.4373, 0.87, 0.4373, 0.87, 0.4373, 0.7571, 0.5829, 0.7571, 0.5829, 0.87, 0.5829, 0.87, 0.5829, 0.7571, 0.5829, 0.9829, 0.5829, 0.9829, 0.5829, 0.9829, 0.5829, 0.9829, 0.4373, 0.9829, 0.4373, 0.9829, 0.4373, 0.9829, 0.4373, 0.9829, 0.4373, 0.7571, 0.4373, 0.7571, 0.4373, 0.7571, 0.4373, 0.7571, 0.4373, 0.9829, 0.4373, 0.9829, 0.4373, 0.9829, 0.4373, 0.9829, 0.5829, 0.9829, 0.5829, 0.9829, 0.5829, 0.9829, 0.5829, 0.9829, 0.5829, 0.7571, 0.5829, 0.7571, 0.5829, 0.7571, 0.5829, 0.7571, 0.4373, 0.9829, 0.5829, 0.9829, 0.5829, 0.9829, 0.4373, 0.9829, 0.5829, 0.7571, 0.4373, 0.7571, 0.4373, 0.7571, 0.5829, 0.7571, 0.5829, 0.87, 0.5829, 0.87, 0.5829, 0.87, 0.5829, 0.87, 0.4373, 0.87, 0.4373, 0.9829, 0.4373, 0.9829, 0.4373, 0.87, 0.5829, 0.87, 0.5829, 0.9829, 0.5829, 0.9829, 0.5829, 0.87, 0.4373, 0.87, 0.4373, 0.87, 0.4373, 0.87, 0.4373, 0.87, 0.5829, 0.9829, 0.4373, 0.9829, 0.4373, 0.9829, 0.5829, 0.9829, 0.5829, 0.7571, 0.5829, 0.7571, 0.5829, 0.7571, 0.5829, 0.7571, 0.4373, 0.7571, 0.4373, 0.7571, 0.4373, 0.7571, 0.4373, 0.7571, 0.4373, 0.7571, 0.5829, 0.7571, 0.5829, 0.7571, 0.4373, 0.7571, 0.4373, 0.7571, 0.4373, 0.87, 0.4373, 0.87, 0.4373, 0.7571, 0.4373, 0.87, 0.4373, 0.7571, 0.4373, 0.7571, 0.4373, 0.87, 0.5829, 0.87, 0.5829, 0.7571, 0.5829, 0.7571, 0.5829, 0.87, 0.5829, 0.7571, 0.5829, 0.87, 0.5829, 0.87, 0.5829, 0.7571, 0.5829, 0.87, 0.5829, 0.87, 0.5829, 0.87, 0.5829, 0.87, 0.5829, 0.9829, 0.5829, 0.87, 0.5829, 0.87, 0.5829, 0.9829, 0.5829, 0.87, 0.5829, 0.87, 0.5829, 0.87, 0.5829, 0.87, 0.5829, 0.87, 0.5829, 0.87, 0.5829, 0.87, 0.5829, 0.87, 0.4373, 0.9829, 0.4373, 0.87, 0.4373, 0.87, 0.4373, 0.9829, 0.4373, 0.87, 0.4373, 0.87, 0.4373, 0.87, 0.4373, 0.87, 0.4373, 0.87, 0.4373, 0.87, 0.4373, 0.87, 0.4373, 0.87, 0.4373, 0.87, 0.4373, 0.87, 0.4373, 0.87, 0.4373, 0.87, 0.5829, 0.87, 0.4373, 0.87, 0.4373, 0.87, 0.5829, 0.87, 0.0, 0.0, 0.0, 0.0, 0.0, 0.0, 0.0, 0.0, 0.0, 0.0, 0.0, 0.0, 0.0, 0.0, 0.0, 0.0, 0.0, 0.0, 0.0, 0.0, 0.0, 0.0, 0.0, 0.0])
me_cube_010.update()
me_cube_011 = bpy.data.meshes.new('Cube.011')
me_cube_011.from_pydata([(-0.7665, -2.162, 1.997), (-0.7665, -2.162, 0.8008), (-1.74, -2.162, 0.8008), (-1.74, -2.162, 1.997), (-0.7665, -2.162, 1.941), (-1.74, -2.162, 1.941), (-1.681, -2.162, 0.8008), (-1.681, -2.162, 1.997), (-0.8253, -2.162, 1.997), (-0.8253, -2.162, 0.8008), (-0.7665, -2.162, 0.8569), (-1.74, -2.162, 0.8569), (-0.7665, -2.182, 1.997), (-0.7665, -2.182, 0.8008), (-1.74, -2.182, 0.8008), (-1.74, -2.182, 1.997), (-0.7665, -2.182, 1.941), (-1.74, -2.182, 1.941), (-1.681, -2.182, 1.997), (-1.681, -2.182, 0.8008), (-0.8253, -2.182, 1.997), (-0.8253, -2.182, 0.8008), (-0.7665, -2.182, 0.8569), (-1.74, -2.182, 0.8569), (-1.241, -2.162, 0.8008), (-1.241, -2.162, 0.8569), (-1.241, -2.182, 0.8008), (-1.241, -2.182, 0.8569), (-1.294, -2.162, 0.8008), (-1.294, -2.162, 0.8569), (-1.294, -2.182, 0.8008), (-1.294, -2.182, 0.8569), (-1.241, -2.162, 1.951), (-1.241, -2.182, 1.951), (-1.294, -2.162, 1.951), (-1.294, -2.182, 1.951), (-1.74, -2.162, 1.379), (-1.681, -2.162, 1.379), (-1.74, -2.182, 1.379), (-1.681, -2.182, 1.379), (-1.74, -2.162, 1.422), (-1.681, -2.162, 1.422), (-1.74, -2.182, 1.422), (-1.681, -2.182, 1.422), (-0.7954, -2.162, 1.422), (-0.7954, -2.162, 1.379), (-0.7954, -2.182, 1.422), (-0.7954, -2.182, 1.379)], [], [(3, 5, 4, 0), (40, 41, 7, 3), (1, 9, 8, 0), (24, 25, 10, 1), (15, 12, 16, 17), (42, 15, 18, 43), (13, 12, 20, 21), (26, 13, 22, 27), (0, 8, 20, 12), (5, 3, 15, 17), (29, 11, 23, 31), (0, 4, 16, 12), (11, 2, 14, 23), (37, 6, 19, 39), (1, 0, 12, 13), (1, 10, 22, 13), (6, 2, 14, 19), (24, 1, 13, 26), (3, 7, 18, 15), (3, 0, 12, 15), (8, 9, 21, 20), (40, 3, 15, 42), (9, 1, 13, 21), (4, 5, 17, 16), (28, 24, 26, 30), (10, 25, 27, 22), (30, 26, 27, 31), (28, 29, 25, 24), (2, 11, 29, 28), (14, 30, 31, 23), (2, 28, 30, 14), (29, 31, 35, 34), (32, 34, 35, 33), (31, 27, 33, 35), (25, 29, 34, 32), (27, 25, 32, 33), (2, 36, 38, 14), (37, 39, 47, 45), (14, 38, 39, 19), (2, 6, 37, 36), (7, 41, 43, 18), (36, 40, 42, 38), (38, 42, 43, 39), (36, 37, 41, 40), (44, 45, 47, 46), (39, 43, 46, 47), (41, 37, 45, 44), (43, 41, 44, 46)])
_uv = me_cube_011.uv_layers.new(name='UVMap')
_uv.uv.foreach_set('vector', [0.0, 0.0, 0.0, 0.0, 0.0, 0.0, 0.0, 0.0, 0.0, 0.0, 0.0, 0.0, 0.0, 0.0, 0.0, 0.0, 0.0, 0.0, 0.0, 0.0, 0.0, 0.0, 0.0, 0.0, 0.0, 0.0, 0.0, 0.0, 0.0, 0.0, 0.0, 0.0, 0.0, 0.0, 0.0, 0.0, 0.0, 0.0, 0.0, 0.0, 0.0, 0.0, 0.0, 0.0, 0.0, 0.0, 0.0, 0.0, 0.0, 0.0, 0.0, 0.0, 0.0, 0.0, 0.0, 0.0, 0.0, 0.0, 0.0, 0.0, 0.0, 0.0, 0.0, 0.0, 0.0, 0.0, 0.0, 0.0, 0.0, 0.0, 0.0, 0.0, 0.0, 0.0, 0.0, 0.0, 0.0, 0.0, 0.0, 0.0, 0.0, 0.0, 0.0, 0.0, 0.0, 0.0, 0.0, 0.0, 0.0, 0.0, 0.0, 0.0, 0.0, 0.0, 0.0, 0.0, 0.0, 0.0, 0.0, 0.0, 0.0, 0.0, 0.0, 0.0, 0.0, 0.0, 0.0, 0.0, 0.0, 0.0, 0.0, 0.0, 0.0, 0.0, 0.0, 0.0, 0.0, 0.0, 0.0, 0.0, 0.0, 0.0, 0.0, 0.0, 0.0, 0.0, 0.0, 0.0, 0.0, 0.0, 0.0, 0.0, 0.0, 0.0, 0.0, 0.0, 0.0, 0.0, 0.0, 0.0, 0.0, 0.0, 0.0, 0.0, 0.0, 0.0, 0.0, 0.0, 0.0, 0.0, 0.0, 0.0, 0.0, 0.0, 0.0, 0.0, 0.0, 0.0, 0.0, 0.0, 0.0, 0.0, 0.0, 0.0, 0.0, 0.0, 0.0, 0.0, 0.0, 0.0, 0.0, 0.0, 0.0, 0.0, 0.0, 0.0, 0.0, 0.0, 0.0, 0.0, 0.0, 0.0, 0.0, 0.0, 0.0, 0.0, 0.0, 0.0, 0.0, 0.0, 0.0, 0.0, 0.0, 0.0, 0.0, 0.0, 0.0, 0.0, 0.0, 0.0, 0.0, 0.0, 0.0, 0.0, 0.0, 0.0, 0.0, 0.0, 0.0, 0.0, 0.0, 0.0, 0.0, 0.0, 0.0, 0.0, 0.0, 0.0, 0.0, 0.0, 0.0, 0.0, 0.0, 0.0, 0.0, 0.0, 0.0, 0.0, 0.0, 0.0, 0.0, 0.0, 0.0, 0.0, 0.0, 0.0, 0.0, 0.0, 0.0, 0.0, 0.0, 0.0, 0.0, 0.0, 0.0, 0.0, 0.0, 0.0, 0.0, 0.0, 0.0, 0.0, 0.0, 0.0, 0.0, 0.0, 0.0, 0.0, 0.0, 0.0, 0.0, 0.0, 0.0, 0.0, 0.0, 0.0, 0.0, 0.0, 0.0, 0.0, 0.0, 0.0, 0.0, 0.0, 0.0, 0.0, 0.0, 0.0, 0.0, 0.0, 0.0, 0.0, 0.0, 0.0, 0.0, 0.0, 0.0, 0.0, 0.0, 0.0, 0.0, 0.0, 0.0, 0.0, 0.0, 0.0, 0.0, 0.0, 0.0, 0.0, 0.0, 0.0, 0.0, 0.0, 0.0, 0.0, 0.0, 0.0, 0.0, 0.0, 0.0, 0.0, 0.0, 0.0, 0.0, 0.0, 0.0, 0.0, 0.0, 0.0, 0.0, 0.0, 0.0, 0.0, 0.0, 0.0, 0.0, 0.0, 0.0, 0.0, 0.0, 0.0, 0.0, 0.0, 0.0, 0.0, 0.0, 0.0, 0.0, 0.0, 0.0, 0.0, 0.0, 0.0, 0.0, 0.0, 0.0, 0.0, 0.0, 0.0, 0.0, 0.0, 0.0, 0.0, 0.0, 0.0, 0.0, 0.0, 0.0, 0.0, 0.0, 0.0, 0.0, 0.0, 0.0, 0.0, 0.0, 0.0, 0.0, 0.0, 0.0, 0.0, 0.0, 0.0, 0.0, 0.0, 0.0, 0.0, 0.0, 0.0, 0.0, 0.0, 0.0, 0.0])
me_cube_011.update()
me_cube_012 = bpy.data.meshes.new('Cube.012')
me_cube_012.from_pydata([(-1.802, -2.162, 1.997), (-1.802, -2.162, 0.8008), (-2.776, -2.162, 0.8008), (-2.776, -2.162, 1.997), (-1.802, -2.162, 1.941), (-2.776, -2.162, 1.941), (-2.717, -2.162, 0.8008), (-2.717, -2.162, 1.997), (-1.861, -2.162, 1.997), (-1.861, -2.162, 0.8008), (-1.802, -2.162, 0.8569), (-2.776, -2.162, 0.8569), (-1.802, -2.182, 1.997), (-1.802, -2.182, 0.8008), (-2.776, -2.182, 0.8008), (-2.776, -2.182, 1.997), (-1.802, -2.182, 1.941), (-2.776, -2.182, 1.941), (-2.717, -2.182, 1.997), (-2.717, -2.182, 0.8008), (-1.861, -2.182, 1.997), (-1.861, -2.182, 0.8008), (-1.802, -2.182, 0.8569), (-2.776, -2.182, 0.8569), (-2.277, -2.162, 0.8008), (-2.277, -2.162, 0.8569), (-2.277, -2.182, 0.8008), (-2.277, -2.182, 0.8569), (-2.33, -2.162, 0.8008), (-2.33, -2.162, 0.8569), (-2.33, -2.182, 0.8008), (-2.33, -2.182, 0.8569), (-2.277, -2.162, 1.951), (-2.277, -2.182, 1.951), (-2.33, -2.162, 1.951), (-2.33, -2.182, 1.951), (-2.776, -2.162, 1.379), (-2.717, -2.162, 1.379), (-2.776, -2.182, 1.379), (-2.717, -2.182, 1.379), (-2.776, -2.162, 1.422), (-2.717, -2.162, 1.422), (-2.776, -2.182, 1.422), (-2.717, -2.182, 1.422), (-1.831, -2.162, 1.422), (-1.831, -2.162, 1.379), (-1.831, -2.182, 1.422), (-1.831, -2.182, 1.379)], [], [(3, 5, 4, 0), (40, 41, 7, 3), (1, 9, 8, 0), (24, 25, 10, 1), (15, 12, 16, 17), (42, 15, 18, 43), (13, 12, 20, 21), (26, 13, 22, 27), (0, 8, 20, 12), (5, 3, 15, 17), (29, 11, 23, 31), (0, 4, 16, 12), (11, 2, 14, 23), (37, 6, 19, 39), (1, 0, 12, 13), (1, 10, 22, 13), (6, 2, 14, 19), (24, 1, 13, 26), (3, 7, 18, 15), (3, 0, 12, 15), (8, 9, 21, 20), (40, 3, 15, 42), (9, 1, 13, 21), (4, 5, 17, 16), (28, 24, 26, 30), (10, 25, 27, 22), (30, 26, 27, 31), (28, 29, 25, 24), (2, 11, 29, 28), (14, 30, 31, 23), (2, 28, 30, 14), (29, 31, 35, 34), (32, 34, 35, 33), (31, 27, 33, 35), (25, 29, 34, 32), (27, 25, 32, 33), (2, 36, 38, 14), (37, 39, 47, 45), (14, 38, 39, 19), (2, 6, 37, 36), (7, 41, 43, 18), (36, 40, 42, 38), (38, 42, 43, 39), (36, 37, 41, 40), (44, 45, 47, 46), (39, 43, 46, 47), (41, 37, 45, 44), (43, 41, 44, 46)])
_uv = me_cube_012.uv_layers.new(name='UVMap')
_uv.uv.foreach_set('vector', [0.0, 0.0, 0.0, 0.0, 0.0, 0.0, 0.0, 0.0, 0.0, 0.0, 0.0, 0.0, 0.0, 0.0, 0.0, 0.0, 0.0, 0.0, 0.0, 0.0, 0.0, 0.0, 0.0, 0.0, 0.0, 0.0, 0.0, 0.0, 0.0, 0.0, 0.0, 0.0, 0.0, 0.0, 0.0, 0.0, 0.0, 0.0, 0.0, 0.0, 0.0, 0.0, 0.0, 0.0, 0.0, 0.0, 0.0, 0.0, 0.0, 0.0, 0.0, 0.0, 0.0, 0.0, 0.0, 0.0, 0.0, 0.0, 0.0, 0.0, 0.0, 0.0, 0.0, 0.0, 0.0, 0.0, 0.0, 0.0, 0.0, 0.0, 0.0, 0.0, 0.0, 0.0, 0.0, 0.0, 0.0, 0.0, 0.0, 0.0, 0.0, 0.0, 0.0, 0.0, 0.0, 0.0, 0.0, 0.0, 0.0, 0.0, 0.0, 0.0, 0.0, 0.0, 0.0, 0.0, 0.0, 0.0, 0.0, 0.0, 0.0, 0.0, 0.0, 0.0, 0.0, 0.0, 0.0, 0.0, 0.0, 0.0, 0.0, 0.0, 0.0, 0.0, 0.0, 0.0, 0.0, 0.0, 0.0, 0.0, 0.0, 0.0, 0.0, 0.0, 0.0, 0.0, 0.0, 0.0, 0.0, 0.0, 0.0, 0.0, 0.0, 0.0, 0.0, 0.0, 0.0, 0.0, 0.0, 0.0, 0.0, 0.0, 0.0, 0.0, 0.0, 0.0, 0.0, 0.0, 0.0, 0.0, 0.0, 0.0, 0.0, 0.0, 0.0, 0.0, 0.0, 0.0, 0.0, 0.0, 0.0, 0.0, 0.0, 0.0, 0.0, 0.0, 0.0, 0.0, 0.0, 0.0, 0.0, 0.0, 0.0, 0.0, 0.0, 0.0, 0.0, 0.0, 0.0, 0.0, 0.0, 0.0, 0.0, 0.0, 0.0, 0.0, 0.0, 0.0, 0.0, 0.0, 0.0, 0.0, 0.0, 0.0, 0.0, 0.0, 0.0, 0.0, 0.0, 0.0, 0.0, 0.0, 0.0, 0.0, 0.0, 0.0, 0.0, 0.0, 0.0, 0.0, 0.0, 0.0, 0.0, 0.0, 0.0, 0.0, 0.0, 0.0, 0.0, 0.0, 0.0, 0.0, 0.0, 0.0, 0.0, 0.0, 0.0, 0.0, 0.0, 0.0, 0.0, 0.0, 0.0, 0.0, 0.0, 0.0, 0.0, 0.0, 0.0, 0.0, 0.0, 0.0, 0.0, 0.0, 0.0, 0.0, 0.0, 0.0, 0.0, 0.0, 0.0, 0.0, 0.0, 0.0, 0.0, 0.0, 0.0, 0.0, 0.0, 0.0, 0.0, 0.0, 0.0, 0.0, 0.0, 0.0, 0.0, 0.0, 0.0, 0.0, 0.0, 0.0, 0.0, 0.0, 0.0, 0.0, 0.0, 0.0, 0.0, 0.0, 0.0, 0.0, 0.0, 0.0, 0.0, 0.0, 0.0, 0.0, 0.0, 0.0, 0.0, 0.0, 0.0, 0.0, 0.0, 0.0, 0.0, 0.0, 0.0, 0.0, 0.0, 0.0, 0.0, 0.0, 0.0, 0.0, 0.0, 0.0, 0.0, 0.0, 0.0, 0.0, 0.0, 0.0, 0.0, 0.0, 0.0, 0.0, 0.0, 0.0, 0.0, 0.0, 0.0, 0.0, 0.0, 0.0, 0.0, 0.0, 0.0, 0.0, 0.0, 0.0, 0.0, 0.0, 0.0, 0.0, 0.0, 0.0, 0.0, 0.0, 0.0, 0.0, 0.0, 0.0, 0.0, 0.0, 0.0, 0.0, 0.0, 0.0, 0.0, 0.0, 0.0, 0.0, 0.0, 0.0, 0.0, 0.0, 0.0, 0.0, 0.0, 0.0, 0.0, 0.0, 0.0, 0.0, 0.0, 0.0, 0.0, 0.0, 0.0, 0.0, 0.0, 0.0, 0.0, 0.0, 0.0, 0.0, 0.0, 0.0, 0.0, 0.0, 0.0, 0.0])
me_cube_012.update()
me_plane_010 = bpy.data.meshes.new('Plane.010')
me_plane_010.from_pydata([(3.567, 3.903, 2.807), (3.567, 3.903, 0.0), (-3.591, 3.903, 2.807), (-3.591, 3.903, 0.0), (3.567, 3.903, 0.7416), (-3.591, 3.903, 0.7416), (-3.591, 3.903, 2.054), (3.567, 3.903, 2.054), (0.7161, 3.903, 2.807), (0.7161, 3.903, 0.0), (0.7161, 3.903, 0.7416), (0.7161, 3.903, 2.054), (2.844, 3.903, 2.807), (2.844, 3.903, 0.0), (2.844, 3.903, 0.7416), (2.844, 3.903, 2.054), (-0.7128, 3.903, 0.0), (-0.7128, 3.903, 0.7416), (-0.7128, 3.903, 2.054), (-0.7128, 3.903, 2.807), (-2.821, 3.903, 0.0), (-2.821, 3.903, 0.7416), (-2.821, 3.903, 2.054), (-2.821, 3.903, 2.807)], [], [(21, 20, 3, 5), (22, 21, 5, 6), (23, 22, 6, 2), (12, 15, 11, 8), (14, 13, 9, 10), (4, 1, 13, 14), (7, 4, 14, 15), (0, 7, 15, 12), (8, 11, 18, 19), (11, 10, 17, 18), (10, 9, 16, 17), (19, 18, 22, 23), (17, 16, 20, 21)])
_uv = me_plane_010.uv_layers.new(name='UVMap')
_uv.uv.foreach_set('vector', [0.5, 0.8235, 1.0, 0.8235, 1.0, 1.0, 0.5, 1.0, 0.25, 0.8235, 0.5, 0.8235, 0.5, 1.0, 0.25, 1.0, 0.0, 0.8235, 0.25, 0.8235, 0.25, 1.0, 0.0, 1.0, 0.0, 0.25, 0.25, 0.25, 0.25, 0.5, 0.0, 0.5, 0.5, 0.25, 1.0, 0.25, 1.0, 0.5, 0.5, 0.5, 0.5, 0.0, 1.0, 0.0, 1.0, 0.25, 0.5, 0.25, 0.25, 0.0, 0.5, 0.0, 0.5, 0.25, 0.25, 0.25, 0.0, 0.0, 0.25, 0.0, 0.25, 0.25, 0.0, 0.25, 0.0, 0.5, 0.25, 0.5, 0.25, 0.6469, 0.0, 0.6469, 0.25, 0.5, 0.5, 0.5, 0.5, 0.6469, 0.25, 0.6469, 0.5, 0.5, 1.0, 0.5, 1.0, 0.6469, 0.5, 0.6469, 0.0, 0.6469, 0.25, 0.6469, 0.25, 0.8235, 0.0, 0.8235, 0.5, 0.6469, 1.0, 0.6469, 1.0, 0.8235, 0.5, 0.8235])
me_plane_010.materials.append(mat_material_002)
me_plane_010.update()
me_cube_013 = bpy.data.meshes.new('Cube.013')
me_cube_013.from_pydata([(-2.831, 3.879, 2.053), (-0.7077, 3.879, 2.053), (-2.831, 3.879, 0.7446), (-0.7077, 3.879, 0.7446), (-2.831, 3.879, 1.997), (-0.7077, 3.879, 1.997), (-2.831, 3.879, 0.8008), (-0.7077, 3.879, 0.8008), (-2.772, 3.879, 2.053), (-2.772, 3.879, 0.7446), (-2.772, 3.879, 1.997), (-2.772, 3.879, 0.8008), (-0.7665, 3.879, 2.053), (-0.7665, 3.879, 0.7446), (-0.7665, 3.879, 1.997), (-0.7665, 3.879, 0.8008), (-1.74, 3.879, 0.7446), (-1.74, 3.879, 0.8008), (-1.74, 3.879, 2.053), (-1.74, 3.879, 1.997), (-2.831, 3.919, 2.053), (-0.7077, 3.919, 2.053), (-2.831, 3.919, 0.7446), (-0.7077, 3.919, 0.7446), (-2.831, 3.919, 1.997), (-0.7077, 3.919, 1.997), (-2.831, 3.919, 0.8008), (-0.7077, 3.919, 0.8008), (-2.772, 3.919, 2.053), (-2.772, 3.919, 0.7446), (-2.772, 3.919, 1.997), (-2.772, 3.919, 0.8008), (-0.7665, 3.919, 2.053), (-0.7665, 3.919, 0.7446), (-0.7665, 3.919, 1.997), (-0.7665, 3.919, 0.8008), (-1.74, 3.919, 0.7446), (-1.74, 3.919, 0.8008), (-1.74, 3.919, 2.053), (-1.74, 3.919, 1.997), (-1.799, 3.879, 2.053), (-1.799, 3.879, 1.997), (-1.799, 3.919, 2.053), (-1.799, 3.919, 1.997), (-1.799, 3.879, 0.7446), (-1.799, 3.879, 0.8008), (-1.799, 3.919, 0.7446), (-1.799, 3.919, 0.8008)], [], [(10, 8, 0, 4), (11, 10, 4, 6), (9, 11, 6, 2), (44, 45, 11, 9), (41, 40, 8, 10), (5, 1, 12, 14), (7, 5, 14, 15), (3, 7, 15, 13), (13, 15, 17, 16), (14, 12, 18, 19), (30, 24, 20, 28), (31, 26, 24, 30), (29, 22, 26, 31), (46, 29, 31, 47), (43, 30, 28, 42), (25, 34, 32, 21), (27, 35, 34, 25), (23, 33, 35, 27), (33, 36, 37, 35), (34, 39, 38, 32), (0, 8, 28, 20), (2, 6, 26, 22), (7, 3, 23, 27), (9, 2, 22, 29), (4, 0, 20, 24), (1, 5, 25, 21), (6, 4, 24, 26), (5, 7, 27, 25), (40, 18, 38, 42), (44, 9, 29, 46), (41, 10, 30, 43), (45, 17, 37, 47), (10, 11, 31, 30), (12, 1, 21, 32), (3, 13, 33, 23), (15, 14, 34, 35), (13, 16, 36, 33), (17, 15, 35, 37), (18, 12, 32, 38), (14, 19, 39, 34), (19, 41, 43, 39), (8, 40, 42, 28), (39, 43, 42, 38), (19, 18, 40, 41), (11, 45, 47, 31), (16, 44, 46, 36), (36, 46, 47, 37), (16, 17, 45, 44), (39, 37, 47, 43), (45, 41, 43, 47), (17, 19, 41, 45), (19, 17, 37, 39)])
_uv = me_cube_013.uv_layers.new(name='UVMap')
_uv.uv.foreach_set('vector', [0.5829, 0.9829, 0.5829, 0.9829, 0.5829, 0.9829, 0.5829, 0.9829, 0.4373, 0.9829, 0.5829, 0.9829, 0.5829, 0.9829, 0.4373, 0.9829, 0.4373, 0.9829, 0.4373, 0.9829, 0.4373, 0.9829, 0.4373, 0.9829, 0.4373, 0.87, 0.4373, 0.87, 0.4373, 0.9829, 0.4373, 0.9829, 0.5829, 0.87, 0.5829, 0.87, 0.5829, 0.9829, 0.5829, 0.9829, 0.5829, 0.7571, 0.5829, 0.7571, 0.5829, 0.7571, 0.5829, 0.7571, 0.4373, 0.7571, 0.5829, 0.7571, 0.5829, 0.7571, 0.4373, 0.7571, 0.4373, 0.7571, 0.4373, 0.7571, 0.4373, 0.7571, 0.4373, 0.7571, 0.4373, 0.7571, 0.4373, 0.7571, 0.4373, 0.87, 0.4373, 0.87, 0.5829, 0.7571, 0.5829, 0.7571, 0.5829, 0.87, 0.5829, 0.87, 0.5829, 0.9829, 0.5829, 0.9829, 0.5829, 0.9829, 0.5829, 0.9829, 0.4373, 0.9829, 0.4373, 0.9829, 0.5829, 0.9829, 0.5829, 0.9829, 0.4373, 0.9829, 0.4373, 0.9829, 0.4373, 0.9829, 0.4373, 0.9829, 0.4373, 0.87, 0.4373, 0.9829, 0.4373, 0.9829, 0.4373, 0.87, 0.5829, 0.87, 0.5829, 0.9829, 0.5829, 0.9829, 0.5829, 0.87, 0.5829, 0.7571, 0.5829, 0.7571, 0.5829, 0.7571, 0.5829, 0.7571, 0.4373, 0.7571, 0.4373, 0.7571, 0.5829, 0.7571, 0.5829, 0.7571, 0.4373, 0.7571, 0.4373, 0.7571, 0.4373, 0.7571, 0.4373, 0.7571, 0.4373, 0.7571, 0.4373, 0.87, 0.4373, 0.87, 0.4373, 0.7571, 0.5829, 0.7571, 0.5829, 0.87, 0.5829, 0.87, 0.5829, 0.7571, 0.5829, 0.9829, 0.5829, 0.9829, 0.5829, 0.9829, 0.5829, 0.9829, 0.4373, 0.9829, 0.4373, 0.9829, 0.4373, 0.9829, 0.4373, 0.9829, 0.4373, 0.7571, 0.4373, 0.7571, 0.4373, 0.7571, 0.4373, 0.7571, 0.4373, 0.9829, 0.4373, 0.9829, 0.4373, 0.9829, 0.4373, 0.9829, 0.5829, 0.9829, 0.5829, 0.9829, 0.5829, 0.9829, 0.5829, 0.9829, 0.5829, 0.7571, 0.5829, 0.7571, 0.5829, 0.7571, 0.5829, 0.7571, 0.4373, 0.9829, 0.5829, 0.9829, 0.5829, 0.9829, 0.4373, 0.9829, 0.5829, 0.7571, 0.4373, 0.7571, 0.4373, 0.7571, 0.5829, 0.7571, 0.5829, 0.87, 0.5829, 0.87, 0.5829, 0.87, 0.5829, 0.87, 0.4373, 0.87, 0.4373, 0.9829, 0.4373, 0.9829, 0.4373, 0.87, 0.5829, 0.87, 0.5829, 0.9829, 0.5829, 0.9829, 0.5829, 0.87, 0.4373, 0.87, 0.4373, 0.87, 0.4373, 0.87, 0.4373, 0.87, 0.5829, 0.9829, 0.4373, 0.9829, 0.4373, 0.9829, 0.5829, 0.9829, 0.5829, 0.7571, 0.5829, 0.7571, 0.5829, 0.7571, 0.5829, 0.7571, 0.4373, 0.7571, 0.4373, 0.7571, 0.4373, 0.7571, 0.4373, 0.7571, 0.4373, 0.7571, 0.5829, 0.7571, 0.5829, 0.7571, 0.4373, 0.7571, 0.4373, 0.7571, 0.4373, 0.87, 0.4373, 0.87, 0.4373, 0.7571, 0.4373, 0.87, 0.4373, 0.7571, 0.4373, 0.7571, 0.4373, 0.87, 0.5829, 0.87, 0.5829, 0.7571, 0.5829, 0.7571, 0.5829, 0.87, 0.5829, 0.7571, 0.5829, 0.87, 0.5829, 0.87, 0.5829, 0.7571, 0.5829, 0.87, 0.5829, 0.87, 0.5829, 0.87, 0.5829, 0.87, 0.5829, 0.9829, 0.5829, 0.87, 0.5829, 0.87, 0.5829, 0.9829, 0.5829, 0.87, 0.5829, 0.87, 0.5829, 0.87, 0.5829, 0.87, 0.5829, 0.87, 0.5829, 0.87, 0.5829, 0.87, 0.5829, 0.87, 0.4373, 0.9829, 0.4373, 0.87, 0.4373, 0.87, 0.4373, 0.9829, 0.4373, 0.87, 0.4373, 0.87, 0.4373, 0.87, 0.4373, 0.87, 0.4373, 0.87, 0.4373, 0.87, 0.4373, 0.87, 0.4373, 0.87, 0.4373, 0.87, 0.4373, 0.87, 0.4373, 0.87, 0.4373, 0.87, 0.5829, 0.87, 0.4373, 0.87, 0.4373, 0.87, 0.5829, 0.87, 0.0, 0.0, 0.0, 0.0, 0.0, 0.0, 0.0, 0.0, 0.0, 0.0, 0.0, 0.0, 0.0, 0.0, 0.0, 0.0, 0.0, 0.0, 0.0, 0.0, 0.0, 0.0, 0.0, 0.0])
me_cube_013.update()
me_cube_014 = bpy.data.meshes.new('Cube.014')
me_cube_014.from_pydata([(-0.7665, 3.908, 1.997), (-0.7665, 3.908, 0.8008), (-1.74, 3.908, 0.8008), (-1.74, 3.908, 1.997), (-0.7665, 3.908, 1.941), (-1.74, 3.908, 1.941), (-1.681, 3.908, 0.8008), (-1.681, 3.908, 1.997), (-0.8253, 3.908, 1.997), (-0.8253, 3.908, 0.8008), (-0.7665, 3.908, 0.8569), (-1.74, 3.908, 0.8569), (-0.7665, 3.888, 1.997), (-0.7665, 3.888, 0.8008), (-1.74, 3.888, 0.8008), (-1.74, 3.888, 1.997), (-0.7665, 3.888, 1.941), (-1.74, 3.888, 1.941), (-1.681, 3.888, 1.997), (-1.681, 3.888, 0.8008), (-0.8253, 3.888, 1.997), (-0.8253, 3.888, 0.8008), (-0.7665, 3.888, 0.8569), (-1.74, 3.888, 0.8569), (-1.241, 3.908, 0.8008), (-1.241, 3.908, 0.8569), (-1.241, 3.888, 0.8008), (-1.241, 3.888, 0.8569), (-1.294, 3.908, 0.8008), (-1.294, 3.908, 0.8569), (-1.294, 3.888, 0.8008), (-1.294, 3.888, 0.8569), (-1.241, 3.908, 1.951), (-1.241, 3.888, 1.951), (-1.294, 3.908, 1.951), (-1.294, 3.888, 1.951), (-1.74, 3.908, 1.379), (-1.681, 3.908, 1.379), (-1.74, 3.888, 1.379), (-1.681, 3.888, 1.379), (-1.74, 3.908, 1.422), (-1.681, 3.908, 1.422), (-1.74, 3.888, 1.422), (-1.681, 3.888, 1.422), (-0.7954, 3.908, 1.422), (-0.7954, 3.908, 1.379), (-0.7954, 3.888, 1.422), (-0.7954, 3.888, 1.379)], [], [(3, 5, 4, 0), (40, 41, 7, 3), (1, 9, 8, 0), (24, 25, 10, 1), (15, 12, 16, 17), (42, 15, 18, 43), (13, 12, 20, 21), (26, 13, 22, 27), (0, 8, 20, 12), (5, 3, 15, 17), (29, 11, 23, 31), (0, 4, 16, 12), (11, 2, 14, 23), (37, 6, 19, 39), (1, 0, 12, 13), (1, 10, 22, 13), (6, 2, 14, 19), (24, 1, 13, 26), (3, 7, 18, 15), (3, 0, 12, 15), (8, 9, 21, 20), (40, 3, 15, 42), (9, 1, 13, 21), (4, 5, 17, 16), (28, 24, 26, 30), (10, 25, 27, 22), (30, 26, 27, 31), (28, 29, 25, 24), (2, 11, 29, 28), (14, 30, 31, 23), (2, 28, 30, 14), (29, 31, 35, 34), (32, 34, 35, 33), (31, 27, 33, 35), (25, 29, 34, 32), (27, 25, 32, 33), (2, 36, 38, 14), (37, 39, 47, 45), (14, 38, 39, 19), (2, 6, 37, 36), (7, 41, 43, 18), (36, 40, 42, 38), (38, 42, 43, 39), (36, 37, 41, 40), (44, 45, 47, 46), (39, 43, 46, 47), (41, 37, 45, 44), (43, 41, 44, 46)])
_uv = me_cube_014.uv_layers.new(name='UVMap')
_uv.uv.foreach_set('vector', [0.0, 0.0, 0.0, 0.0, 0.0, 0.0, 0.0, 0.0, 0.0, 0.0, 0.0, 0.0, 0.0, 0.0, 0.0, 0.0, 0.0, 0.0, 0.0, 0.0, 0.0, 0.0, 0.0, 0.0, 0.0, 0.0, 0.0, 0.0, 0.0, 0.0, 0.0, 0.0, 0.0, 0.0, 0.0, 0.0, 0.0, 0.0, 0.0, 0.0, 0.0, 0.0, 0.0, 0.0, 0.0, 0.0, 0.0, 0.0, 0.0, 0.0, 0.0, 0.0, 0.0, 0.0, 0.0, 0.0, 0.0, 0.0, 0.0, 0.0, 0.0, 0.0, 0.0, 0.0, 0.0, 0.0, 0.0, 0.0, 0.0, 0.0, 0.0, 0.0, 0.0, 0.0, 0.0, 0.0, 0.0, 0.0, 0.0, 0.0, 0.0, 0.0, 0.0, 0.0, 0.0, 0.0, 0.0, 0.0, 0.0, 0.0, 0.0, 0.0, 0.0, 0.0, 0.0, 0.0, 0.0, 0.0, 0.0, 0.0, 0.0, 0.0, 0.0, 0.0, 0.0, 0.0, 0.0, 0.0, 0.0, 0.0, 0.0, 0.0, 0.0, 0.0, 0.0, 0.0, 0.0, 0.0, 0.0, 0.0, 0.0, 0.0, 0.0, 0.0, 0.0, 0.0, 0.0, 0.0, 0.0, 0.0, 0.0, 0.0, 0.0, 0.0, 0.0, 0.0, 0.0, 0.0, 0.0, 0.0, 0.0, 0.0, 0.0, 0.0, 0.0, 0.0, 0.0, 0.0, 0.0, 0.0, 0.0, 0.0, 0.0, 0.0, 0.0, 0.0, 0.0, 0.0, 0.0, 0.0, 0.0, 0.0, 0.0, 0.0, 0.0, 0.0, 0.0, 0.0, 0.0, 0.0, 0.0, 0.0, 0.0, 0.0, 0.0, 0.0, 0.0, 0.0, 0.0, 0.0, 0.0, 0.0, 0.0, 0.0, 0.0, 0.0, 0.0, 0.0, 0.0, 0.0, 0.0, 0.0, 0.0, 0.0, 0.0, 0.0, 0.0, 0.0, 0.0, 0.0, 0.0, 0.0, 0.0, 0.0, 0.0, 0.0, 0.0, 0.0, 0.0, 0.0, 0.0, 0.0, 0.0, 0.0, 0.0, 0.0, 0.0, 0.0, 0.0, 0.0, 0.0, 0.0, 0.0, 0.0, 0.0, 0.0, 0.0, 0.0, 0.0, 0.0, 0.0, 0.0, 0.0, 0.0, 0.0, 0.0, 0.0, 0.0, 0.0, 0.0, 0.0, 0.0, 0.0, 0.0, 0.0, 0.0, 0.0, 0.0, 0.0, 0.0, 0.0, 0.0, 0.0, 0.0, 0.0, 0.0, 0.0, 0.0, 0.0, 0.0, 0.0, 0.0, 0.0, 0.0, 0.0, 0.0, 0.0, 0.0, 0.0, 0.0, 0.0, 0.0, 0.0, 0.0, 0.0, 0.0, 0.0, 0.0, 0.0, 0.0, 0.0, 0.0, 0.0, 0.0, 0.0, 0.0, 0.0, 0.0, 0.0, 0.0, 0.0, 0.0, 0.0, 0.0, 0.0, 0.0, 0.0, 0.0, 0.0, 0.0, 0.0, 0.0, 0.0, 0.0, 0.0, 0.0, 0.0, 0.0, 0.0, 0.0, 0.0, 0.0, 0.0, 0.0, 0.0, 0.0, 0.0, 0.0, 0.0, 0.0, 0.0, 0.0, 0.0, 0.0, 0.0, 0.0, 0.0, 0.0, 0.0, 0.0, 0.0, 0.0, 0.0, 0.0, 0.0, 0.0, 0.0, 0.0, 0.0, 0.0, 0.0, 0.0, 0.0, 0.0, 0.0, 0.0, 0.0, 0.0, 0.0, 0.0, 0.0, 0.0, 0.0, 0.0, 0.0, 0.0, 0.0, 0.0, 0.0, 0.0, 0.0, 0.0, 0.0, 0.0, 0.0, 0.0, 0.0, 0.0, 0.0, 0.0, 0.0, 0.0, 0.0, 0.0, 0.0, 0.0, 0.0, 0.0, 0.0, 0.0, 0.0, 0.0, 0.0, 0.0])
me_cube_014.update()
me_cube_015 = bpy.data.meshes.new('Cube.015')
me_cube_015.from_pydata([(-1.802, 3.908, 1.997), (-1.802, 3.908, 0.8008), (-2.776, 3.908, 0.8008), (-2.776, 3.908, 1.997), (-1.802, 3.908, 1.941), (-2.776, 3.908, 1.941), (-2.717, 3.908, 0.8008), (-2.717, 3.908, 1.997), (-1.861, 3.908, 1.997), (-1.861, 3.908, 0.8008), (-1.802, 3.908, 0.8569), (-2.776, 3.908, 0.8569), (-1.802, 3.888, 1.997), (-1.802, 3.888, 0.8008), (-2.776, 3.888, 0.8008), (-2.776, 3.888, 1.997), (-1.802, 3.888, 1.941), (-2.776, 3.888, 1.941), (-2.717, 3.888, 1.997), (-2.717, 3.888, 0.8008), (-1.861, 3.888, 1.997), (-1.861, 3.888, 0.8008), (-1.802, 3.888, 0.8569), (-2.776, 3.888, 0.8569), (-2.277, 3.908, 0.8008), (-2.277, 3.908, 0.8569), (-2.277, 3.888, 0.8008), (-2.277, 3.888, 0.8569), (-2.33, 3.908, 0.8008), (-2.33, 3.908, 0.8569), (-2.33, 3.888, 0.8008), (-2.33, 3.888, 0.8569), (-2.277, 3.908, 1.951), (-2.277, 3.888, 1.951), (-2.33, 3.908, 1.951), (-2.33, 3.888, 1.951), (-2.776, 3.908, 1.379), (-2.717, 3.908, 1.379), (-2.776, 3.888, 1.379), (-2.717, 3.888, 1.379), (-2.776, 3.908, 1.422), (-2.717, 3.908, 1.422), (-2.776, 3.888, 1.422), (-2.717, 3.888, 1.422), (-1.831, 3.908, 1.422), (-1.831, 3.908, 1.379), (-1.831, 3.888, 1.422), (-1.831, 3.888, 1.379)], [], [(3, 5, 4, 0), (40, 41, 7, 3), (1, 9, 8, 0), (24, 25, 10, 1), (15, 12, 16, 17), (42, 15, 18, 43), (13, 12, 20, 21), (26, 13, 22, 27), (0, 8, 20, 12), (5, 3, 15, 17), (29, 11, 23, 31), (0, 4, 16, 12), (11, 2, 14, 23), (37, 6, 19, 39), (1, 0, 12, 13), (1, 10, 22, 13), (6, 2, 14, 19), (24, 1, 13, 26), (3, 7, 18, 15), (3, 0, 12, 15), (8, 9, 21, 20), (40, 3, 15, 42), (9, 1, 13, 21), (4, 5, 17, 16), (28, 24, 26, 30), (10, 25, 27, 22), (30, 26, 27, 31), (28, 29, 25, 24), (2, 11, 29, 28), (14, 30, 31, 23), (2, 28, 30, 14), (29, 31, 35, 34), (32, 34, 35, 33), (31, 27, 33, 35), (25, 29, 34, 32), (27, 25, 32, 33), (2, 36, 38, 14), (37, 39, 47, 45), (14, 38, 39, 19), (2, 6, 37, 36), (7, 41, 43, 18), (36, 40, 42, 38), (38, 42, 43, 39), (36, 37, 41, 40), (44, 45, 47, 46), (39, 43, 46, 47), (41, 37, 45, 44), (43, 41, 44, 46)])
_uv = me_cube_015.uv_layers.new(name='UVMap')
_uv.uv.foreach_set('vector', [0.0, 0.0, 0.0, 0.0, 0.0, 0.0, 0.0, 0.0, 0.0, 0.0, 0.0, 0.0, 0.0, 0.0, 0.0, 0.0, 0.0, 0.0, 0.0, 0.0, 0.0, 0.0, 0.0, 0.0, 0.0, 0.0, 0.0, 0.0, 0.0, 0.0, 0.0, 0.0, 0.0, 0.0, 0.0, 0.0, 0.0, 0.0, 0.0, 0.0, 0.0, 0.0, 0.0, 0.0, 0.0, 0.0, 0.0, 0.0, 0.0, 0.0, 0.0, 0.0, 0.0, 0.0, 0.0, 0.0, 0.0, 0.0, 0.0, 0.0, 0.0, 0.0, 0.0, 0.0, 0.0, 0.0, 0.0, 0.0, 0.0, 0.0, 0.0, 0.0, 0.0, 0.0, 0.0, 0.0, 0.0, 0.0, 0.0, 0.0, 0.0, 0.0, 0.0, 0.0, 0.0, 0.0, 0.0, 0.0, 0.0, 0.0, 0.0, 0.0, 0.0, 0.0, 0.0, 0.0, 0.0, 0.0, 0.0, 0.0, 0.0, 0.0, 0.0, 0.0, 0.0, 0.0, 0.0, 0.0, 0.0, 0.0, 0.0, 0.0, 0.0, 0.0, 0.0, 0.0, 0.0, 0.0, 0.0, 0.0, 0.0, 0.0, 0.0, 0.0, 0.0, 0.0, 0.0, 0.0, 0.0, 0.0, 0.0, 0.0, 0.0, 0.0, 0.0, 0.0, 0.0, 0.0, 0.0, 0.0, 0.0, 0.0, 0.0, 0.0, 0.0, 0.0, 0.0, 0.0, 0.0, 0.0, 0.0, 0.0, 0.0, 0.0, 0.0, 0.0, 0.0, 0.0, 0.0, 0.0, 0.0, 0.0, 0.0, 0.0, 0.0, 0.0, 0.0, 0.0, 0.0, 0.0, 0.0, 0.0, 0.0, 0.0, 0.0, 0.0, 0.0, 0.0, 0.0, 0.0, 0.0, 0.0, 0.0, 0.0, 0.0, 0.0, 0.0, 0.0, 0.0, 0.0, 0.0, 0.0, 0.0, 0.0, 0.0, 0.0, 0.0, 0.0, 0.0, 0.0, 0.0, 0.0, 0.0, 0.0, 0.0, 0.0, 0.0, 0.0, 0.0, 0.0, 0.0, 0.0, 0.0, 0.0, 0.0, 0.0, 0.0, 0.0, 0.0, 0.0, 0.0, 0.0, 0.0, 0.0, 0.0, 0.0, 0.0, 0.0, 0.0, 0.0, 0.0, 0.0, 0.0, 0.0, 0.0, 0.0, 0.0, 0.0, 0.0, 0.0, 0.0, 0.0, 0.0, 0.0, 0.0, 0.0, 0.0, 0.0, 0.0, 0.0, 0.0, 0.0, 0.0, 0.0, 0.0, 0.0, 0.0, 0.0, 0.0, 0.0, 0.0, 0.0, 0.0, 0.0, 0.0, 0.0, 0.0, 0.0, 0.0, 0.0, 0.0, 0.0, 0.0, 0.0, 0.0, 0.0, 0.0, 0.0, 0.0, 0.0, 0.0, 0.0, 0.0, 0.0, 0.0, 0.0, 0.0, 0.0, 0.0, 0.0, 0.0, 0.0, 0.0, 0.0, 0.0, 0.0, 0.0, 0.0, 0.0, 0.0, 0.0, 0.0, 0.0, 0.0, 0.0, 0.0, 0.0, 0.0, 0.0, 0.0, 0.0, 0.0, 0.0, 0.0, 0.0, 0.0, 0.0, 0.0, 0.0, 0.0, 0.0, 0.0, 0.0, 0.0, 0.0, 0.0, 0.0, 0.0, 0.0, 0.0, 0.0, 0.0, 0.0, 0.0, 0.0, 0.0, 0.0, 0.0, 0.0, 0.0, 0.0, 0.0, 0.0, 0.0, 0.0, 0.0, 0.0, 0.0, 0.0, 0.0, 0.0, 0.0, 0.0, 0.0, 0.0, 0.0, 0.0, 0.0, 0.0, 0.0, 0.0, 0.0, 0.0, 0.0, 0.0, 0.0, 0.0, 0.0, 0.0, 0.0, 0.0, 0.0, 0.0, 0.0, 0.0, 0.0, 0.0, 0.0, 0.0, 0.0, 0.0, 0.0, 0.0, 0.0])
me_cube_015.update()
me_cube_016 = bpy.data.meshes.new('Cube.016')
me_cube_016.from_pydata([(0.7172, 3.879, 2.053), (2.84, 3.879, 2.053), (0.7172, 3.879, 0.7446), (2.84, 3.879, 0.7446), (0.7172, 3.879, 1.997), (2.84, 3.879, 1.997), (0.7172, 3.879, 0.8008), (2.84, 3.879, 0.8008), (0.7759, 3.879, 2.053), (0.7759, 3.879, 0.7446), (0.7759, 3.879, 1.997), (0.7759, 3.879, 0.8008), (2.782, 3.879, 2.053), (2.782, 3.879, 0.7446), (2.782, 3.879, 1.997), (2.782, 3.879, 0.8008), (1.808, 3.879, 0.7446), (1.808, 3.879, 0.8008), (1.808, 3.879, 2.053), (1.808, 3.879, 1.997), (0.7172, 3.919, 2.053), (2.84, 3.919, 2.053), (0.7172, 3.919, 0.7446), (2.84, 3.919, 0.7446), (0.7172, 3.919, 1.997), (2.84, 3.919, 1.997), (0.7172, 3.919, 0.8008), (2.84, 3.919, 0.8008), (0.7759, 3.919, 2.053), (0.7759, 3.919, 0.7446), (0.7759, 3.919, 1.997), (0.7759, 3.919, 0.8008), (2.782, 3.919, 2.053), (2.782, 3.919, 0.7446), (2.782, 3.919, 1.997), (2.782, 3.919, 0.8008), (1.808, 3.919, 0.7446), (1.808, 3.919, 0.8008), (1.808, 3.919, 2.053), (1.808, 3.919, 1.997), (1.749, 3.879, 2.053), (1.749, 3.879, 1.997), (1.749, 3.919, 2.053), (1.749, 3.919, 1.997), (1.749, 3.879, 0.7446), (1.749, 3.879, 0.8008), (1.749, 3.919, 0.7446), (1.749, 3.919, 0.8008)], [], [(10, 8, 0, 4), (11, 10, 4, 6), (9, 11, 6, 2), (44, 45, 11, 9), (41, 40, 8, 10), (5, 1, 12, 14), (7, 5, 14, 15), (3, 7, 15, 13), (13, 15, 17, 16), (14, 12, 18, 19), (30, 24, 20, 28), (31, 26, 24, 30), (29, 22, 26, 31), (46, 29, 31, 47), (43, 30, 28, 42), (25, 34, 32, 21), (27, 35, 34, 25), (23, 33, 35, 27), (33, 36, 37, 35), (34, 39, 38, 32), (0, 8, 28, 20), (2, 6, 26, 22), (7, 3, 23, 27), (9, 2, 22, 29), (4, 0, 20, 24), (1, 5, 25, 21), (6, 4, 24, 26), (5, 7, 27, 25), (40, 18, 38, 42), (44, 9, 29, 46), (41, 10, 30, 43), (45, 17, 37, 47), (10, 11, 31, 30), (12, 1, 21, 32), (3, 13, 33, 23), (15, 14, 34, 35), (13, 16, 36, 33), (17, 15, 35, 37), (18, 12, 32, 38), (14, 19, 39, 34), (19, 41, 43, 39), (8, 40, 42, 28), (39, 43, 42, 38), (19, 18, 40, 41), (11, 45, 47, 31), (16, 44, 46, 36), (36, 46, 47, 37), (16, 17, 45, 44), (39, 37, 47, 43), (45, 41, 43, 47), (17, 19, 41, 45), (19, 17, 37, 39)])
_uv = me_cube_016.uv_layers.new(name='UVMap')
_uv.uv.foreach_set('vector', [0.5829, 0.9829, 0.5829, 0.9829, 0.5829, 0.9829, 0.5829, 0.9829, 0.4373, 0.9829, 0.5829, 0.9829, 0.5829, 0.9829, 0.4373, 0.9829, 0.4373, 0.9829, 0.4373, 0.9829, 0.4373, 0.9829, 0.4373, 0.9829, 0.4373, 0.87, 0.4373, 0.87, 0.4373, 0.9829, 0.4373, 0.9829, 0.5829, 0.87, 0.5829, 0.87, 0.5829, 0.9829, 0.5829, 0.9829, 0.5829, 0.7571, 0.5829, 0.7571, 0.5829, 0.7571, 0.5829, 0.7571, 0.4373, 0.7571, 0.5829, 0.7571, 0.5829, 0.7571, 0.4373, 0.7571, 0.4373, 0.7571, 0.4373, 0.7571, 0.4373, 0.7571, 0.4373, 0.7571, 0.4373, 0.7571, 0.4373, 0.7571, 0.4373, 0.87, 0.4373, 0.87, 0.5829, 0.7571, 0.5829, 0.7571, 0.5829, 0.87, 0.5829, 0.87, 0.5829, 0.9829, 0.5829, 0.9829, 0.5829, 0.9829, 0.5829, 0.9829, 0.4373, 0.9829, 0.4373, 0.9829, 0.5829, 0.9829, 0.5829, 0.9829, 0.4373, 0.9829, 0.4373, 0.9829, 0.4373, 0.9829, 0.4373, 0.9829, 0.4373, 0.87, 0.4373, 0.9829, 0.4373, 0.9829, 0.4373, 0.87, 0.5829, 0.87, 0.5829, 0.9829, 0.5829, 0.9829, 0.5829, 0.87, 0.5829, 0.7571, 0.5829, 0.7571, 0.5829, 0.7571, 0.5829, 0.7571, 0.4373, 0.7571, 0.4373, 0.7571, 0.5829, 0.7571, 0.5829, 0.7571, 0.4373, 0.7571, 0.4373, 0.7571, 0.4373, 0.7571, 0.4373, 0.7571, 0.4373, 0.7571, 0.4373, 0.87, 0.4373, 0.87, 0.4373, 0.7571, 0.5829, 0.7571, 0.5829, 0.87, 0.5829, 0.87, 0.5829, 0.7571, 0.5829, 0.9829, 0.5829, 0.9829, 0.5829, 0.9829, 0.5829, 0.9829, 0.4373, 0.9829, 0.4373, 0.9829, 0.4373, 0.9829, 0.4373, 0.9829, 0.4373, 0.7571, 0.4373, 0.7571, 0.4373, 0.7571, 0.4373, 0.7571, 0.4373, 0.9829, 0.4373, 0.9829, 0.4373, 0.9829, 0.4373, 0.9829, 0.5829, 0.9829, 0.5829, 0.9829, 0.5829, 0.9829, 0.5829, 0.9829, 0.5829, 0.7571, 0.5829, 0.7571, 0.5829, 0.7571, 0.5829, 0.7571, 0.4373, 0.9829, 0.5829, 0.9829, 0.5829, 0.9829, 0.4373, 0.9829, 0.5829, 0.7571, 0.4373, 0.7571, 0.4373, 0.7571, 0.5829, 0.7571, 0.5829, 0.87, 0.5829, 0.87, 0.5829, 0.87, 0.5829, 0.87, 0.4373, 0.87, 0.4373, 0.9829, 0.4373, 0.9829, 0.4373, 0.87, 0.5829, 0.87, 0.5829, 0.9829, 0.5829, 0.9829, 0.5829, 0.87, 0.4373, 0.87, 0.4373, 0.87, 0.4373, 0.87, 0.4373, 0.87, 0.5829, 0.9829, 0.4373, 0.9829, 0.4373, 0.9829, 0.5829, 0.9829, 0.5829, 0.7571, 0.5829, 0.7571, 0.5829, 0.7571, 0.5829, 0.7571, 0.4373, 0.7571, 0.4373, 0.7571, 0.4373, 0.7571, 0.4373, 0.7571, 0.4373, 0.7571, 0.5829, 0.7571, 0.5829, 0.7571, 0.4373, 0.7571, 0.4373, 0.7571, 0.4373, 0.87, 0.4373, 0.87, 0.4373, 0.7571, 0.4373, 0.87, 0.4373, 0.7571, 0.4373, 0.7571, 0.4373, 0.87, 0.5829, 0.87, 0.5829, 0.7571, 0.5829, 0.7571, 0.5829, 0.87, 0.5829, 0.7571, 0.5829, 0.87, 0.5829, 0.87, 0.5829, 0.7571, 0.5829, 0.87, 0.5829, 0.87, 0.5829, 0.87, 0.5829, 0.87, 0.5829, 0.9829, 0.5829, 0.87, 0.5829, 0.87, 0.5829, 0.9829, 0.5829, 0.87, 0.5829, 0.87, 0.5829, 0.87, 0.5829, 0.87, 0.5829, 0.87, 0.5829, 0.87, 0.5829, 0.87, 0.5829, 0.87, 0.4373, 0.9829, 0.4373, 0.87, 0.4373, 0.87, 0.4373, 0.9829, 0.4373, 0.87, 0.4373, 0.87, 0.4373, 0.87, 0.4373, 0.87, 0.4373, 0.87, 0.4373, 0.87, 0.4373, 0.87, 0.4373, 0.87, 0.4373, 0.87, 0.4373, 0.87, 0.4373, 0.87, 0.4373, 0.87, 0.5829, 0.87, 0.4373, 0.87, 0.4373, 0.87, 0.5829, 0.87, 0.0, 0.0, 0.0, 0.0, 0.0, 0.0, 0.0, 0.0, 0.0, 0.0, 0.0, 0.0, 0.0, 0.0, 0.0, 0.0, 0.0, 0.0, 0.0, 0.0, 0.0, 0.0, 0.0, 0.0])
me_cube_016.update()
me_cube_017 = bpy.data.meshes.new('Cube.017')
me_cube_017.from_pydata([(2.782, 3.908, 1.997), (2.782, 3.908, 0.8008), (1.808, 3.908, 0.8008), (1.808, 3.908, 1.997), (2.782, 3.908, 1.941), (1.808, 3.908, 1.941), (1.867, 3.908, 0.8008), (1.867, 3.908, 1.997), (2.723, 3.908, 1.997), (2.723, 3.908, 0.8008), (2.782, 3.908, 0.8569), (1.808, 3.908, 0.8569), (2.782, 3.888, 1.997), (2.782, 3.888, 0.8008), (1.808, 3.888, 0.8008), (1.808, 3.888, 1.997), (2.782, 3.888, 1.941), (1.808, 3.888, 1.941), (1.867, 3.888, 1.997), (1.867, 3.888, 0.8008), (2.723, 3.888, 1.997), (2.723, 3.888, 0.8008), (2.782, 3.888, 0.8569), (1.808, 3.888, 0.8569), (2.307, 3.908, 0.8008), (2.307, 3.908, 0.8569), (2.307, 3.888, 0.8008), (2.307, 3.888, 0.8569), (2.254, 3.908, 0.8008), (2.254, 3.908, 0.8569), (2.254, 3.888, 0.8008), (2.254, 3.888, 0.8569), (2.307, 3.908, 1.951), (2.307, 3.888, 1.951), (2.254, 3.908, 1.951), (2.254, 3.888, 1.951), (1.808, 3.908, 1.379), (1.867, 3.908, 1.379), (1.808, 3.888, 1.379), (1.867, 3.888, 1.379), (1.808, 3.908, 1.422), (1.867, 3.908, 1.422), (1.808, 3.888, 1.422), (1.867, 3.888, 1.422), (2.753, 3.908, 1.422), (2.753, 3.908, 1.379), (2.753, 3.888, 1.422), (2.753, 3.888, 1.379)], [], [(3, 5, 4, 0), (40, 41, 7, 3), (1, 9, 8, 0), (24, 25, 10, 1), (15, 12, 16, 17), (42, 15, 18, 43), (13, 12, 20, 21), (26, 13, 22, 27), (0, 8, 20, 12), (5, 3, 15, 17), (29, 11, 23, 31), (0, 4, 16, 12), (11, 2, 14, 23), (37, 6, 19, 39), (1, 0, 12, 13), (1, 10, 22, 13), (6, 2, 14, 19), (24, 1, 13, 26), (3, 7, 18, 15), (3, 0, 12, 15), (8, 9, 21, 20), (40, 3, 15, 42), (9, 1, 13, 21), (4, 5, 17, 16), (28, 24, 26, 30), (10, 25, 27, 22), (30, 26, 27, 31), (28, 29, 25, 24), (2, 11, 29, 28), (14, 30, 31, 23), (2, 28, 30, 14), (29, 31, 35, 34), (32, 34, 35, 33), (31, 27, 33, 35), (25, 29, 34, 32), (27, 25, 32, 33), (2, 36, 38, 14), (37, 39, 47, 45), (14, 38, 39, 19), (2, 6, 37, 36), (7, 41, 43, 18), (36, 40, 42, 38), (38, 42, 43, 39), (36, 37, 41, 40), (44, 45, 47, 46), (39, 43, 46, 47), (41, 37, 45, 44), (43, 41, 44, 46)])
_uv = me_cube_017.uv_layers.new(name='UVMap')
_uv.uv.foreach_set('vector', [0.0, 0.0, 0.0, 0.0, 0.0, 0.0, 0.0, 0.0, 0.0, 0.0, 0.0, 0.0, 0.0, 0.0, 0.0, 0.0, 0.0, 0.0, 0.0, 0.0, 0.0, 0.0, 0.0, 0.0, 0.0, 0.0, 0.0, 0.0, 0.0, 0.0, 0.0, 0.0, 0.0, 0.0, 0.0, 0.0, 0.0, 0.0, 0.0, 0.0, 0.0, 0.0, 0.0, 0.0, 0.0, 0.0, 0.0, 0.0, 0.0, 0.0, 0.0, 0.0, 0.0, 0.0, 0.0, 0.0, 0.0, 0.0, 0.0, 0.0, 0.0, 0.0, 0.0, 0.0, 0.0, 0.0, 0.0, 0.0, 0.0, 0.0, 0.0, 0.0, 0.0, 0.0, 0.0, 0.0, 0.0, 0.0, 0.0, 0.0, 0.0, 0.0, 0.0, 0.0, 0.0, 0.0, 0.0, 0.0, 0.0, 0.0, 0.0, 0.0, 0.0, 0.0, 0.0, 0.0, 0.0, 0.0, 0.0, 0.0, 0.0, 0.0, 0.0, 0.0, 0.0, 0.0, 0.0, 0.0, 0.0, 0.0, 0.0, 0.0, 0.0, 0.0, 0.0, 0.0, 0.0, 0.0, 0.0, 0.0, 0.0, 0.0, 0.0, 0.0, 0.0, 0.0, 0.0, 0.0, 0.0, 0.0, 0.0, 0.0, 0.0, 0.0, 0.0, 0.0, 0.0, 0.0, 0.0, 0.0, 0.0, 0.0, 0.0, 0.0, 0.0, 0.0, 0.0, 0.0, 0.0, 0.0, 0.0, 0.0, 0.0, 0.0, 0.0, 0.0, 0.0, 0.0, 0.0, 0.0, 0.0, 0.0, 0.0, 0.0, 0.0, 0.0, 0.0, 0.0, 0.0, 0.0, 0.0, 0.0, 0.0, 0.0, 0.0, 0.0, 0.0, 0.0, 0.0, 0.0, 0.0, 0.0, 0.0, 0.0, 0.0, 0.0, 0.0, 0.0, 0.0, 0.0, 0.0, 0.0, 0.0, 0.0, 0.0, 0.0, 0.0, 0.0, 0.0, 0.0, 0.0, 0.0, 0.0, 0.0, 0.0, 0.0, 0.0, 0.0, 0.0, 0.0, 0.0, 0.0, 0.0, 0.0, 0.0, 0.0, 0.0, 0.0, 0.0, 0.0, 0.0, 0.0, 0.0, 0.0, 0.0, 0.0, 0.0, 0.0, 0.0, 0.0, 0.0, 0.0, 0.0, 0.0, 0.0, 0.0, 0.0, 0.0, 0.0, 0.0, 0.0, 0.0, 0.0, 0.0, 0.0, 0.0, 0.0, 0.0, 0.0, 0.0, 0.0, 0.0, 0.0, 0.0, 0.0, 0.0, 0.0, 0.0, 0.0, 0.0, 0.0, 0.0, 0.0, 0.0, 0.0, 0.0, 0.0, 0.0, 0.0, 0.0, 0.0, 0.0, 0.0, 0.0, 0.0, 0.0, 0.0, 0.0, 0.0, 0.0, 0.0, 0.0, 0.0, 0.0, 0.0, 0.0, 0.0, 0.0, 0.0, 0.0, 0.0, 0.0, 0.0, 0.0, 0.0, 0.0, 0.0, 0.0, 0.0, 0.0, 0.0, 0.0, 0.0, 0.0, 0.0, 0.0, 0.0, 0.0, 0.0, 0.0, 0.0, 0.0, 0.0, 0.0, 0.0, 0.0, 0.0, 0.0, 0.0, 0.0, 0.0, 0.0, 0.0, 0.0, 0.0, 0.0, 0.0, 0.0, 0.0, 0.0, 0.0, 0.0, 0.0, 0.0, 0.0, 0.0, 0.0, 0.0, 0.0, 0.0, 0.0, 0.0, 0.0, 0.0, 0.0, 0.0, 0.0, 0.0, 0.0, 0.0, 0.0, 0.0, 0.0, 0.0, 0.0, 0.0, 0.0, 0.0, 0.0, 0.0, 0.0, 0.0, 0.0, 0.0, 0.0, 0.0, 0.0, 0.0, 0.0, 0.0, 0.0, 0.0, 0.0, 0.0, 0.0, 0.0, 0.0, 0.0, 0.0, 0.0, 0.0, 0.0, 0.0, 0.0])
me_cube_017.update()
me_cube_018 = bpy.data.meshes.new('Cube.018')
me_cube_018.from_pydata([(1.746, 3.908, 1.997), (1.746, 3.908, 0.8008), (0.7725, 3.908, 0.8008), (0.7725, 3.908, 1.997), (1.746, 3.908, 1.941), (0.7725, 3.908, 1.941), (0.8313, 3.908, 0.8008), (0.8313, 3.908, 1.997), (1.687, 3.908, 1.997), (1.687, 3.908, 0.8008), (1.746, 3.908, 0.8569), (0.7725, 3.908, 0.8569), (1.746, 3.888, 1.997), (1.746, 3.888, 0.8008), (0.7725, 3.888, 0.8008), (0.7725, 3.888, 1.997), (1.746, 3.888, 1.941), (0.7725, 3.888, 1.941), (0.8313, 3.888, 1.997), (0.8313, 3.888, 0.8008), (1.687, 3.888, 1.997), (1.687, 3.888, 0.8008), (1.746, 3.888, 0.8569), (0.7725, 3.888, 0.8569), (1.271, 3.908, 0.8008), (1.271, 3.908, 0.8569), (1.271, 3.888, 0.8008), (1.271, 3.888, 0.8569), (1.218, 3.908, 0.8008), (1.218, 3.908, 0.8569), (1.218, 3.888, 0.8008), (1.218, 3.888, 0.8569), (1.271, 3.908, 1.951), (1.271, 3.888, 1.951), (1.218, 3.908, 1.951), (1.218, 3.888, 1.951), (0.7725, 3.908, 1.379), (0.8313, 3.908, 1.379), (0.7725, 3.888, 1.379), (0.8313, 3.888, 1.379), (0.7725, 3.908, 1.422), (0.8313, 3.908, 1.422), (0.7725, 3.888, 1.422), (0.8313, 3.888, 1.422), (1.717, 3.908, 1.422), (1.717, 3.908, 1.379), (1.717, 3.888, 1.422), (1.717, 3.888, 1.379)], [], [(3, 5, 4, 0), (40, 41, 7, 3), (1, 9, 8, 0), (24, 25, 10, 1), (15, 12, 16, 17), (42, 15, 18, 43), (13, 12, 20, 21), (26, 13, 22, 27), (0, 8, 20, 12), (5, 3, 15, 17), (29, 11, 23, 31), (0, 4, 16, 12), (11, 2, 14, 23), (37, 6, 19, 39), (1, 0, 12, 13), (1, 10, 22, 13), (6, 2, 14, 19), (24, 1, 13, 26), (3, 7, 18, 15), (3, 0, 12, 15), (8, 9, 21, 20), (40, 3, 15, 42), (9, 1, 13, 21), (4, 5, 17, 16), (28, 24, 26, 30), (10, 25, 27, 22), (30, 26, 27, 31), (28, 29, 25, 24), (2, 11, 29, 28), (14, 30, 31, 23), (2, 28, 30, 14), (29, 31, 35, 34), (32, 34, 35, 33), (31, 27, 33, 35), (25, 29, 34, 32), (27, 25, 32, 33), (2, 36, 38, 14), (37, 39, 47, 45), (14, 38, 39, 19), (2, 6, 37, 36), (7, 41, 43, 18), (36, 40, 42, 38), (38, 42, 43, 39), (36, 37, 41, 40), (44, 45, 47, 46), (39, 43, 46, 47), (41, 37, 45, 44), (43, 41, 44, 46)])
_uv = me_cube_018.uv_layers.new(name='UVMap')
_uv.uv.foreach_set('vector', [0.0, 0.0, 0.0, 0.0, 0.0, 0.0, 0.0, 0.0, 0.0, 0.0, 0.0, 0.0, 0.0, 0.0, 0.0, 0.0, 0.0, 0.0, 0.0, 0.0, 0.0, 0.0, 0.0, 0.0, 0.0, 0.0, 0.0, 0.0, 0.0, 0.0, 0.0, 0.0, 0.0, 0.0, 0.0, 0.0, 0.0, 0.0, 0.0, 0.0, 0.0, 0.0, 0.0, 0.0, 0.0, 0.0, 0.0, 0.0, 0.0, 0.0, 0.0, 0.0, 0.0, 0.0, 0.0, 0.0, 0.0, 0.0, 0.0, 0.0, 0.0, 0.0, 0.0, 0.0, 0.0, 0.0, 0.0, 0.0, 0.0, 0.0, 0.0, 0.0, 0.0, 0.0, 0.0, 0.0, 0.0, 0.0, 0.0, 0.0, 0.0, 0.0, 0.0, 0.0, 0.0, 0.0, 0.0, 0.0, 0.0, 0.0, 0.0, 0.0, 0.0, 0.0, 0.0, 0.0, 0.0, 0.0, 0.0, 0.0, 0.0, 0.0, 0.0, 0.0, 0.0, 0.0, 0.0, 0.0, 0.0, 0.0, 0.0, 0.0, 0.0, 0.0, 0.0, 0.0, 0.0, 0.0, 0.0, 0.0, 0.0, 0.0, 0.0, 0.0, 0.0, 0.0, 0.0, 0.0, 0.0, 0.0, 0.0, 0.0, 0.0, 0.0, 0.0, 0.0, 0.0, 0.0, 0.0, 0.0, 0.0, 0.0, 0.0, 0.0, 0.0, 0.0, 0.0, 0.0, 0.0, 0.0, 0.0, 0.0, 0.0, 0.0, 0.0, 0.0, 0.0, 0.0, 0.0, 0.0, 0.0, 0.0, 0.0, 0.0, 0.0, 0.0, 0.0, 0.0, 0.0, 0.0, 0.0, 0.0, 0.0, 0.0, 0.0, 0.0, 0.0, 0.0, 0.0, 0.0, 0.0, 0.0, 0.0, 0.0, 0.0, 0.0, 0.0, 0.0, 0.0, 0.0, 0.0, 0.0, 0.0, 0.0, 0.0, 0.0, 0.0, 0.0, 0.0, 0.0, 0.0, 0.0, 0.0, 0.0, 0.0, 0.0, 0.0, 0.0, 0.0, 0.0, 0.0, 0.0, 0.0, 0.0, 0.0, 0.0, 0.0, 0.0, 0.0, 0.0, 0.0, 0.0, 0.0, 0.0, 0.0, 0.0, 0.0, 0.0, 0.0, 0.0, 0.0, 0.0, 0.0, 0.0, 0.0, 0.0, 0.0, 0.0, 0.0, 0.0, 0.0, 0.0, 0.0, 0.0, 0.0, 0.0, 0.0, 0.0, 0.0, 0.0, 0.0, 0.0, 0.0, 0.0, 0.0, 0.0, 0.0, 0.0, 0.0, 0.0, 0.0, 0.0, 0.0, 0.0, 0.0, 0.0, 0.0, 0.0, 0.0, 0.0, 0.0, 0.0, 0.0, 0.0, 0.0, 0.0, 0.0, 0.0, 0.0, 0.0, 0.0, 0.0, 0.0, 0.0, 0.0, 0.0, 0.0, 0.0, 0.0, 0.0, 0.0, 0.0, 0.0, 0.0, 0.0, 0.0, 0.0, 0.0, 0.0, 0.0, 0.0, 0.0, 0.0, 0.0, 0.0, 0.0, 0.0, 0.0, 0.0, 0.0, 0.0, 0.0, 0.0, 0.0, 0.0, 0.0, 0.0, 0.0, 0.0, 0.0, 0.0, 0.0, 0.0, 0.0, 0.0, 0.0, 0.0, 0.0, 0.0, 0.0, 0.0, 0.0, 0.0, 0.0, 0.0, 0.0, 0.0, 0.0, 0.0, 0.0, 0.0, 0.0, 0.0, 0.0, 0.0, 0.0, 0.0, 0.0, 0.0, 0.0, 0.0, 0.0, 0.0, 0.0, 0.0, 0.0, 0.0, 0.0, 0.0, 0.0, 0.0, 0.0, 0.0, 0.0, 0.0, 0.0, 0.0, 0.0, 0.0, 0.0, 0.0, 0.0, 0.0, 0.0, 0.0, 0.0, 0.0, 0.0, 0.0, 0.0, 0.0, 0.0, 0.0, 0.0])
me_cube_018.update()

# ---- objects
ob_plane = bpy.data.objects.new('Plane', me_plane_001)
ob_plane_002 = bpy.data.objects.new('Plane.002', me_plane_005)
ob_cube = bpy.data.objects.new('Cube', me_cube_003)
ob_cube_001 = bpy.data.objects.new('Cube.001', me_cube_004)
ob_cube_002 = bpy.data.objects.new('Cube.002', me_cube_005)
ob_plane_001 = bpy.data.objects.new('Plane.001', me_plane_006)
ob_plane_003 = bpy.data.objects.new('Plane.003', me_plane_007)
ob_plane_004 = bpy.data.objects.new('Plane.004', me_plane_008)
ob_cube_003 = bpy.data.objects.new('Cube.003', me_cube_007)
ob_cube_004 = bpy.data.objects.new('Cube.004', me_cube_008)
ob_cube_005 = bpy.data.objects.new('Cube.005', me_cube_009)
ob_cube_006 = bpy.data.objects.new('Cube.006', me_cube_010)
ob_cube_007 = bpy.data.objects.new('Cube.007', me_cube_011)
ob_cube_008 = bpy.data.objects.new('Cube.008', me_cube_012)
ob_plane_005 = bpy.data.objects.new('Plane.005', me_plane_010)
ob_cube_009 = bpy.data.objects.new('Cube.009', me_cube_013)
ob_cube_010 = bpy.data.objects.new('Cube.010', me_cube_014)
ob_cube_011 = bpy.data.objects.new('Cube.011', me_cube_015)
ob_cube_012 = bpy.data.objects.new('Cube.012', me_cube_016)
ob_cube_013 = bpy.data.objects.new('Cube.013', me_cube_017)
ob_cube_014 = bpy.data.objects.new('Cube.014', me_cube_018)

# ---- transforms, parenting, visibility, modifiers, constraints
ob_plane.location = (0.0, 0.0, 0.0)
ob_plane_002.location = (0.0, 0.0, 0.0)
ob_cube.location = (0.0, 0.0, 0.0)
ob_cube_001.location = (0.0, 0.0, 0.0)
ob_cube_002.location = (0.0, 0.0, 0.0)
ob_plane_001.location = (0.0, 0.0, 0.0)
_m = ob_plane_001.modifiers.new('Solidify', 'SOLIDIFY')
_m.thickness = 0.03
ob_plane_003.location = (0.0, 0.0, 0.0)
_m = ob_plane_003.modifiers.new('Solidify', 'SOLIDIFY')
_m.thickness = 0.03
ob_plane_004.location = (0.0, 0.0, 0.0)
_m = ob_plane_004.modifiers.new('Solidify', 'SOLIDIFY')
_m.thickness = 0.07
ob_cube_003.location = (0.0, 0.0, 0.0)
ob_cube_004.location = (0.0, 0.0, 0.0)
ob_cube_005.location = (0.0, 0.0, 0.0)
ob_cube_006.location = (0.0, 0.0, 0.0)
ob_cube_007.location = (0.0, 0.0, 0.0)
ob_cube_008.location = (0.0, 0.0, 0.0)
ob_plane_005.location = (0.0, 0.0, 0.0)
_m = ob_plane_005.modifiers.new('Solidify', 'SOLIDIFY')
_m.thickness = 0.07
ob_cube_009.location = (0.0, 0.0, 0.0)
ob_cube_010.location = (0.0, 0.0, 0.0)
ob_cube_011.location = (0.0, 0.0, 0.0)
ob_cube_012.location = (0.0, 0.0, 0.0)
ob_cube_013.location = (0.0, 0.0, 0.0)
ob_cube_014.location = (0.0, 0.0, 0.0)

# ---- collection membership
col_collection.objects.link(ob_plane)
col_collection.objects.link(ob_plane_002)
col_collection.objects.link(ob_cube)
col_collection.objects.link(ob_cube_001)
col_collection.objects.link(ob_cube_002)
col_collection.objects.link(ob_plane_001)
col_collection.objects.link(ob_plane_003)
col_collection.objects.link(ob_plane_004)
col_collection.objects.link(ob_cube_003)
col_collection.objects.link(ob_cube_004)
col_collection.objects.link(ob_cube_005)
col_collection.objects.link(ob_cube_006)
col_collection.objects.link(ob_cube_007)
col_collection.objects.link(ob_cube_008)
col_collection.objects.link(ob_plane_005)
col_collection.objects.link(ob_cube_009)
col_collection.objects.link(ob_cube_010)
col_collection.objects.link(ob_cube_011)
col_collection.objects.link(ob_cube_012)
col_collection.objects.link(ob_cube_013)
col_collection.objects.link(ob_cube_014)

# ---- scene / render settings (as saved in the file)
scene.frame_start = 1; scene.frame_end = 250; scene.frame_set(1)
scene.render.engine = 'BLENDER_EEVEE_NEXT'
scene.cycles.sampling_pattern = 'TABULATED_SOBOL'
scene.eevee.ray_tracing_options.trace_max_roughness = 0.0
bpy.context.view_layer.update()

# ---- added for rendering (the .blend has no active camera and no usable light): camera, sun
cam_auto = bpy.data.cameras.new('AutoCamera')
cam_auto.lens = 50.0
cam_auto.sensor_width = 36.0
cam_auto.clip_end = 1000.0
ob_auto_camera = bpy.data.objects.new('AutoCamera', cam_auto)
scene.collection.objects.link(ob_auto_camera)
ob_auto_camera.location = (9.09662, -10.0833, 8.68791)
ob_auto_camera.rotation_euler = (1.09748, -7.21219e-08, 0.694738)
scene.camera = ob_auto_camera
light_auto_sun = bpy.data.lights.new('AutoSun', 'SUN')
light_auto_sun.energy = 3.0
light_auto_sun.angle = 0.0523599
ob_auto_sun = bpy.data.objects.new('AutoSun', light_auto_sun)
scene.collection.objects.link(ob_auto_sun)
ob_auto_sun.rotation_euler = (0.872665, 0.174533, 0.523599)
bpy.context.view_layer.update()
